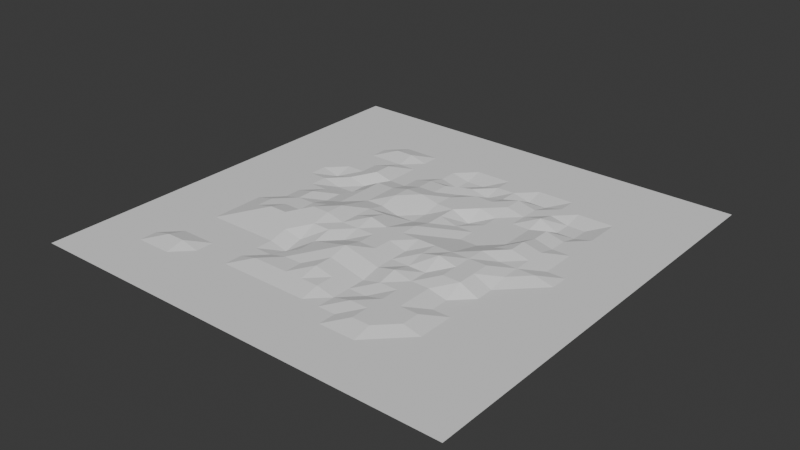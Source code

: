 # Source: fill_empt_00.blend  (saved by Blender 4.4.32; exported with 4.5.12 LTS)
import bpy
from mathutils import Matrix  # noqa: F401  (used for matrix-valued properties, if any)

bpy.ops.wm.read_factory_settings(use_empty=True)
scene = bpy.context.scene
scene.name = 'Scene'

# ---- collections
col_fill_empt_00_col = bpy.data.collections.new('fill_empt_00_col'); scene.collection.children.link(col_fill_empt_00_col)

# ---- materials (node trees are filled in below, after node groups)
mat_fill_empt_00 = bpy.data.materials.new('fill_empt_00')

# ---- material node trees

# ---- world
world_world = bpy.data.worlds.new('World'); scene.world = world_world
world_world.use_nodes = True; world_world.node_tree.nodes.clear()
_N = world_world.node_tree.nodes; _L = world_world.node_tree.links
n0 = _N.new('ShaderNodeOutputWorld'); n0.name = 'World Output'; n0.location = (300, 300)
n1 = _N.new('ShaderNodeBackground'); n1.name = 'Background'; n1.location = (10, 300)
n1.inputs[0].default_value = (0.05088, 0.05088, 0.05088, 1.0)
_L.new(n1.outputs[0], n0.inputs[0])
n0.is_active_output = True
world_world.color = (0.05088, 0.05088, 0.05088)
world_world.sun_shadow_jitter_overblur = 0.0

# ---- meshes
me_fill_empt_00_mesh = bpy.data.meshes.new('fill_empt_00_mesh')
me_fill_empt_00_mesh.from_pydata([(12.5, 16.67, 2840.0), (12.5, 12.5, 2840.0), (16.67, 16.67, 2841.0), (16.67, 12.5, 2840.0), (16.67, 16.67, 2841.0), (16.67, 12.5, 2840.0), (20.83, 16.67, 2841.0), (20.83, 12.5, 2840.0), (25.0, 16.67, 2840.0), (25.0, 12.5, 2840.0), (25.0, 16.67, 2840.0), (25.0, 12.5, 2840.0), (29.17, 16.67, 2840.0), (29.17, 12.5, 2840.0), (33.33, 16.67, 2840.0), (33.33, 12.5, 2840.0), (33.33, 16.67, 2840.0), (33.33, 12.5, 2840.0), (37.5, 16.67, 2840.0), (37.5, 12.5, 2840.0), (41.67, 16.67, 2840.0), (41.67, 12.5, 2840.0), (41.67, 16.67, 2840.0), (41.67, 12.5, 2840.0), (45.83, 16.67, 2840.0), (45.83, 12.5, 2840.0), (50.0, 16.67, 2840.0), (50.0, 12.5, 2840.0), (50.0, 16.67, 2840.0), (50.0, 12.5, 2840.0), (54.17, 16.67, 2840.0), (54.17, 12.5, 2840.0), (58.33, 16.67, 2840.0), (58.33, 12.5, 2840.0), (58.33, 16.67, 2840.0), (58.33, 12.5, 2840.0), (62.5, 16.67, 2840.0), (62.5, 12.5, 2840.0), (66.67, 16.67, 2841.0), (66.67, 12.5, 2840.0), (66.67, 16.67, 2841.0), (66.67, 12.5, 2840.0), (70.83, 16.67, 2841.0), (70.83, 12.5, 2840.0), (75.0, 16.67, 2840.0), (75.0, 12.5, 2840.0), (75.0, 16.67, 2840.0), (75.0, 12.5, 2840.0), (79.17, 16.67, 2840.0), (79.17, 12.5, 2840.0), (83.33, 16.67, 2840.0), (83.33, 12.5, 2840.0), (83.33, 16.67, 2840.0), (83.33, 12.5, 2840.0), (87.5, 16.67, 2840.0), (87.5, 12.5, 2840.0), (12.5, 20.83, 2840.0), (12.5, 16.67, 2840.0), (16.67, 20.83, 2840.0), (16.67, 16.67, 2841.0), (16.67, 20.83, 2840.0), (16.67, 16.67, 2841.0), (20.83, 20.83, 2840.0), (20.83, 16.67, 2841.0), (25.0, 20.83, 2840.0), (25.0, 16.67, 2840.0), (25.0, 20.83, 2840.0), (25.0, 16.67, 2840.0), (29.17, 20.83, 2840.0), (29.17, 16.67, 2840.0), (33.33, 20.83, 2840.0), (33.33, 16.67, 2840.0), (33.33, 20.83, 2840.0), (33.33, 16.67, 2840.0), (37.5, 20.83, 2841.0), (37.5, 16.67, 2840.0), (41.67, 20.83, 2841.0), (41.67, 16.67, 2840.0), (41.67, 20.83, 2841.0), (41.67, 16.67, 2840.0), (45.83, 20.83, 2841.0), (45.83, 16.67, 2840.0), (50.0, 20.83, 2841.0), (50.0, 16.67, 2840.0), (50.0, 20.83, 2841.0), (50.0, 16.67, 2840.0), (54.17, 20.83, 2841.0), (54.17, 16.67, 2840.0), (58.33, 20.83, 2840.0), (58.33, 16.67, 2840.0), (58.33, 20.83, 2840.0), (58.33, 16.67, 2840.0), (62.5, 20.83, 2841.0), (62.5, 16.67, 2840.0), (66.67, 20.83, 2841.0), (66.67, 16.67, 2841.0), (66.67, 20.83, 2841.0), (66.67, 16.67, 2841.0), (70.83, 20.83, 2841.0), (70.83, 16.67, 2841.0), (75.0, 20.83, 2841.0), (75.0, 16.67, 2840.0), (75.0, 20.83, 2841.0), (75.0, 16.67, 2840.0), (79.17, 20.83, 2840.0), (79.17, 16.67, 2840.0), (83.33, 20.83, 2840.0), (83.33, 16.67, 2840.0), (83.33, 20.83, 2840.0), (83.33, 16.67, 2840.0), (87.5, 20.83, 2840.0), (87.5, 16.67, 2840.0), (12.5, 25.0, 2840.0), (16.67, 25.0, 2840.0), (16.67, 25.0, 2840.0), (20.83, 25.0, 2840.0), (25.0, 25.0, 2840.0), (25.0, 25.0, 2840.0), (29.17, 25.0, 2840.0), (33.33, 25.0, 2840.0), (33.33, 25.0, 2840.0), (37.5, 25.0, 2840.0), (41.67, 25.0, 2841.0), (41.67, 25.0, 2841.0), (45.83, 25.0, 2841.0), (50.0, 25.0, 2842.0), (50.0, 25.0, 2842.0), (54.17, 25.0, 2841.0), (58.33, 25.0, 2840.0), (58.33, 25.0, 2840.0), (62.5, 25.0, 2840.0), (66.67, 25.0, 2841.0), (66.67, 25.0, 2841.0), (70.83, 25.0, 2841.0), (75.0, 25.0, 2841.0), (75.0, 25.0, 2841.0), (79.17, 25.0, 2840.0), (83.33, 25.0, 2840.0), (83.33, 25.0, 2840.0), (87.5, 25.0, 2840.0), (12.5, 29.17, 2840.0), (12.5, 25.0, 2840.0), (16.67, 29.17, 2840.0), (16.67, 25.0, 2840.0), (16.67, 29.17, 2840.0), (16.67, 25.0, 2840.0), (20.83, 29.17, 2840.0), (20.83, 25.0, 2840.0), (25.0, 29.17, 2840.0), (25.0, 25.0, 2840.0), (25.0, 29.17, 2840.0), (25.0, 25.0, 2840.0), (29.17, 29.17, 2840.0), (29.17, 25.0, 2840.0), (33.33, 29.17, 2840.0), (33.33, 25.0, 2840.0), (33.33, 29.17, 2840.0), (33.33, 25.0, 2840.0), (37.5, 29.17, 2839.0), (37.5, 25.0, 2840.0), (41.67, 29.17, 2841.0), (41.67, 25.0, 2841.0), (41.67, 29.17, 2841.0), (41.67, 25.0, 2841.0), (45.83, 29.17, 2842.0), (45.83, 25.0, 2841.0), (50.0, 29.17, 2842.0), (50.0, 25.0, 2842.0), (50.0, 29.17, 2842.0), (50.0, 25.0, 2842.0), (54.17, 29.17, 2841.0), (54.17, 25.0, 2841.0), (58.33, 29.17, 2840.0), (58.33, 25.0, 2840.0), (58.33, 29.17, 2840.0), (58.33, 25.0, 2840.0), (62.5, 29.17, 2841.0), (62.5, 25.0, 2840.0), (66.67, 29.17, 2841.0), (66.67, 25.0, 2841.0), (66.67, 29.17, 2841.0), (66.67, 25.0, 2841.0), (70.83, 29.17, 2841.0), (70.83, 25.0, 2841.0), (75.0, 29.17, 2840.0), (75.0, 25.0, 2841.0), (75.0, 29.17, 2840.0), (75.0, 25.0, 2841.0), (79.17, 29.17, 2840.0), (79.17, 25.0, 2840.0), (83.33, 29.17, 2840.0), (83.33, 25.0, 2840.0), (83.33, 29.17, 2840.0), (83.33, 25.0, 2840.0), (87.5, 29.17, 2840.0), (87.5, 25.0, 2840.0), (12.5, 33.33, 2840.0), (16.67, 33.33, 2840.0), (16.67, 33.33, 2840.0), (20.83, 33.33, 2841.0), (25.0, 33.33, 2841.0), (25.0, 33.33, 2841.0), (29.17, 33.33, 2841.0), (33.33, 33.33, 2841.0), (33.33, 33.33, 2841.0), (37.5, 33.33, 2840.0), (41.67, 33.33, 2841.0), (41.67, 33.33, 2841.0), (45.83, 33.33, 2842.0), (50.0, 33.33, 2843.0), (50.0, 33.33, 2843.0), (54.17, 33.33, 2842.0), (58.33, 33.33, 2841.0), (58.33, 33.33, 2841.0), (62.5, 33.33, 2842.0), (66.67, 33.33, 2841.0), (66.67, 33.33, 2841.0), (70.83, 33.33, 2841.0), (75.0, 33.33, 2840.0), (75.0, 33.33, 2840.0), (79.17, 33.33, 2840.0), (83.33, 33.33, 2840.0), (83.33, 33.33, 2840.0), (87.5, 33.33, 2840.0), (12.5, 37.5, 2840.0), (12.5, 33.33, 2840.0), (16.67, 37.5, 2840.0), (16.67, 33.33, 2840.0), (16.67, 37.5, 2840.0), (16.67, 33.33, 2840.0), (20.83, 37.5, 2841.0), (20.83, 33.33, 2841.0), (25.0, 37.5, 2842.0), (25.0, 33.33, 2841.0), (25.0, 37.5, 2842.0), (25.0, 33.33, 2841.0), (29.17, 37.5, 2842.0), (29.17, 33.33, 2841.0), (33.33, 37.5, 2842.0), (33.33, 33.33, 2841.0), (33.33, 37.5, 2842.0), (33.33, 33.33, 2841.0), (37.5, 37.5, 2842.0), (37.5, 33.33, 2840.0), (41.67, 37.5, 2842.0), (41.67, 33.33, 2841.0), (41.67, 37.5, 2842.0), (41.67, 33.33, 2841.0), (45.83, 37.5, 2841.0), (45.83, 33.33, 2842.0), (50.0, 37.5, 2842.0), (50.0, 33.33, 2843.0), (50.0, 37.5, 2842.0), (50.0, 33.33, 2843.0), (54.17, 37.5, 2842.0), (54.17, 33.33, 2842.0), (58.33, 37.5, 2841.0), (58.33, 33.33, 2841.0), (58.33, 37.5, 2841.0), (58.33, 33.33, 2841.0), (62.5, 37.5, 2841.0), (62.5, 33.33, 2842.0), (66.67, 37.5, 2841.0), (66.67, 33.33, 2841.0), (66.67, 37.5, 2841.0), (66.67, 33.33, 2841.0), (70.83, 37.5, 2842.0), (70.83, 33.33, 2841.0), (75.0, 37.5, 2842.0), (75.0, 33.33, 2840.0), (75.0, 37.5, 2842.0), (75.0, 33.33, 2840.0), (79.17, 37.5, 2840.0), (79.17, 33.33, 2840.0), (83.33, 37.5, 2840.0), (83.33, 33.33, 2840.0), (83.33, 37.5, 2840.0), (83.33, 33.33, 2840.0), (87.5, 37.5, 2840.0), (87.5, 33.33, 2840.0), (12.5, 41.67, 2840.0), (16.67, 41.67, 2840.0), (16.67, 41.67, 2840.0), (20.83, 41.67, 2841.0), (25.0, 41.67, 2841.0), (25.0, 41.67, 2841.0), (29.17, 41.67, 2841.0), (33.33, 41.67, 2843.0), (33.33, 41.67, 2843.0), (37.5, 41.67, 2843.0), (41.67, 41.67, 2842.0), (41.67, 41.67, 2842.0), (45.83, 41.67, 2842.0), (50.0, 41.67, 2842.0), (50.0, 41.67, 2842.0), (54.17, 41.67, 2842.0), (58.33, 41.67, 2841.0), (58.33, 41.67, 2841.0), (62.5, 41.67, 2842.0), (66.67, 41.67, 2843.0), (66.67, 41.67, 2843.0), (70.83, 41.67, 2842.0), (75.0, 41.67, 2842.0), (75.0, 41.67, 2842.0), (79.17, 41.67, 2840.0), (83.33, 41.67, 2840.0), (83.33, 41.67, 2840.0), (87.5, 41.67, 2840.0), (12.5, 45.83, 2840.0), (12.5, 41.67, 2840.0), (16.67, 45.83, 2840.0), (16.67, 41.67, 2840.0), (16.67, 45.83, 2840.0), (16.67, 41.67, 2840.0), (20.83, 45.83, 2840.0), (20.83, 41.67, 2841.0), (25.0, 45.83, 2841.0), (25.0, 41.67, 2841.0), (25.0, 45.83, 2841.0), (25.0, 41.67, 2841.0), (29.17, 45.83, 2841.0), (29.17, 41.67, 2841.0), (33.33, 45.83, 2842.0), (33.33, 41.67, 2843.0), (33.33, 45.83, 2842.0), (33.33, 41.67, 2843.0), (37.5, 45.83, 2843.0), (37.5, 41.67, 2843.0), (41.67, 45.83, 2842.0), (41.67, 41.67, 2842.0), (41.67, 45.83, 2842.0), (41.67, 41.67, 2842.0), (45.83, 45.83, 2843.0), (45.83, 41.67, 2842.0), (50.0, 45.83, 2842.0), (50.0, 41.67, 2842.0), (50.0, 45.83, 2842.0), (50.0, 41.67, 2842.0), (54.17, 45.83, 2842.0), (54.17, 41.67, 2842.0), (58.33, 45.83, 2842.0), (58.33, 41.67, 2841.0), (58.33, 45.83, 2842.0), (58.33, 41.67, 2841.0), (62.5, 45.83, 2842.0), (62.5, 41.67, 2842.0), (66.67, 45.83, 2842.0), (66.67, 41.67, 2843.0), (66.67, 45.83, 2842.0), (66.67, 41.67, 2843.0), (70.83, 45.83, 2842.0), (70.83, 41.67, 2842.0), (75.0, 45.83, 2842.0), (75.0, 41.67, 2842.0), (75.0, 45.83, 2842.0), (75.0, 41.67, 2842.0), (79.17, 45.83, 2841.0), (79.17, 41.67, 2840.0), (83.33, 45.83, 2840.0), (83.33, 41.67, 2840.0), (83.33, 45.83, 2840.0), (83.33, 41.67, 2840.0), (87.5, 45.83, 2840.0), (87.5, 41.67, 2840.0), (12.5, 50.0, 2840.0), (16.67, 50.0, 2840.0), (16.67, 50.0, 2840.0), (20.83, 50.0, 2840.0), (25.0, 50.0, 2841.0), (25.0, 50.0, 2841.0), (29.17, 50.0, 2840.0), (33.33, 50.0, 2841.0), (33.33, 50.0, 2841.0), (37.5, 50.0, 2842.0), (41.67, 50.0, 2842.0), (41.67, 50.0, 2842.0), (45.83, 50.0, 2842.0), (50.0, 50.0, 2841.0), (50.0, 50.0, 2841.0), (54.17, 50.0, 2842.0), (58.33, 50.0, 2841.0), (58.33, 50.0, 2841.0), (62.5, 50.0, 2841.0), (66.67, 50.0, 2841.0), (66.67, 50.0, 2841.0), (70.83, 50.0, 2842.0), (75.0, 50.0, 2841.0), (75.0, 50.0, 2841.0), (79.17, 50.0, 2841.0), (83.33, 50.0, 2841.0), (83.33, 50.0, 2841.0), (87.5, 50.0, 2840.0), (12.5, 54.17, 2840.0), (12.5, 50.0, 2840.0), (16.67, 54.17, 2840.0), (16.67, 50.0, 2840.0), (16.67, 54.17, 2840.0), (16.67, 50.0, 2840.0), (20.83, 54.17, 2840.0), (20.83, 50.0, 2840.0), (25.0, 54.17, 2840.0), (25.0, 50.0, 2841.0), (25.0, 54.17, 2840.0), (25.0, 50.0, 2841.0), (29.17, 54.17, 2840.0), (29.17, 50.0, 2840.0), (33.33, 54.17, 2841.0), (33.33, 50.0, 2841.0), (33.33, 54.17, 2841.0), (33.33, 50.0, 2841.0), (37.5, 54.17, 2841.0), (37.5, 50.0, 2842.0), (41.67, 54.17, 2841.0), (41.67, 50.0, 2842.0), (41.67, 54.17, 2841.0), (41.67, 50.0, 2842.0), (45.83, 54.17, 2840.0), (45.83, 50.0, 2842.0), (50.0, 54.17, 2840.0), (50.0, 50.0, 2841.0), (50.0, 54.17, 2840.0), (50.0, 50.0, 2841.0), (54.17, 54.17, 2841.0), (54.17, 50.0, 2842.0), (58.33, 54.17, 2841.0), (58.33, 50.0, 2841.0), (58.33, 54.17, 2841.0), (58.33, 50.0, 2841.0), (62.5, 54.17, 2840.0), (62.5, 50.0, 2841.0), (66.67, 54.17, 2840.0), (66.67, 50.0, 2841.0), (66.67, 54.17, 2840.0), (66.67, 50.0, 2841.0), (70.83, 54.17, 2841.0), (70.83, 50.0, 2842.0), (75.0, 54.17, 2842.0), (75.0, 50.0, 2841.0), (75.0, 54.17, 2842.0), (75.0, 50.0, 2841.0), (79.17, 54.17, 2841.0), (79.17, 50.0, 2841.0), (83.33, 54.17, 2840.0), (83.33, 50.0, 2841.0), (83.33, 54.17, 2840.0), (83.33, 50.0, 2841.0), (87.5, 54.17, 2840.0), (87.5, 50.0, 2840.0), (12.5, 58.33, 2840.0), (16.67, 58.33, 2840.0), (16.67, 58.33, 2840.0), (20.83, 58.33, 2840.0), (25.0, 58.33, 2839.0), (25.0, 58.33, 2839.0), (29.17, 58.33, 2839.0), (33.33, 58.33, 2841.0), (33.33, 58.33, 2841.0), (37.5, 58.33, 2841.0), (41.67, 58.33, 2842.0), (41.67, 58.33, 2842.0), (45.83, 58.33, 2841.0), (50.0, 58.33, 2840.0), (50.0, 58.33, 2840.0), (54.17, 58.33, 2841.0), (58.33, 58.33, 2840.0), (58.33, 58.33, 2840.0), (62.5, 58.33, 2840.0), (66.67, 58.33, 2840.0), (66.67, 58.33, 2840.0), (70.83, 58.33, 2840.0), (75.0, 58.33, 2842.0), (75.0, 58.33, 2842.0), (79.17, 58.33, 2841.0), (83.33, 58.33, 2840.0), (83.33, 58.33, 2840.0), (87.5, 58.33, 2840.0), (12.5, 62.5, 2840.0), (12.5, 58.33, 2840.0), (16.67, 62.5, 2840.0), (16.67, 58.33, 2840.0), (16.67, 62.5, 2840.0), (16.67, 58.33, 2840.0), (20.83, 62.5, 2839.0), (20.83, 58.33, 2840.0), (25.0, 62.5, 2840.0), (25.0, 58.33, 2839.0), (25.0, 62.5, 2840.0), (25.0, 58.33, 2839.0), (29.17, 62.5, 2839.0), (29.17, 58.33, 2839.0), (33.33, 62.5, 2841.0), (33.33, 58.33, 2841.0), (33.33, 62.5, 2841.0), (33.33, 58.33, 2841.0), (37.5, 62.5, 2841.0), (37.5, 58.33, 2841.0), (41.67, 62.5, 2842.0), (41.67, 58.33, 2842.0), (41.67, 62.5, 2842.0), (41.67, 58.33, 2842.0), (45.83, 62.5, 2842.0), (45.83, 58.33, 2841.0), (50.0, 62.5, 2841.0), (50.0, 58.33, 2840.0), (50.0, 62.5, 2841.0), (50.0, 58.33, 2840.0), (54.17, 62.5, 2841.0), (54.17, 58.33, 2841.0), (58.33, 62.5, 2839.0), (58.33, 58.33, 2840.0), (58.33, 62.5, 2839.0), (58.33, 58.33, 2840.0), (62.5, 62.5, 2840.0), (62.5, 58.33, 2840.0), (66.67, 62.5, 2840.0), (66.67, 58.33, 2840.0), (66.67, 62.5, 2840.0), (66.67, 58.33, 2840.0), (70.83, 62.5, 2840.0), (70.83, 58.33, 2840.0), (75.0, 62.5, 2841.0), (75.0, 58.33, 2842.0), (75.0, 62.5, 2841.0), (75.0, 58.33, 2842.0), (79.17, 62.5, 2840.0), (79.17, 58.33, 2841.0), (83.33, 62.5, 2840.0), (83.33, 58.33, 2840.0), (83.33, 62.5, 2840.0), (83.33, 58.33, 2840.0), (87.5, 62.5, 2840.0), (87.5, 58.33, 2840.0), (12.5, 66.67, 2840.0), (16.67, 66.67, 2840.0), (16.67, 66.67, 2840.0), (20.83, 66.67, 2840.0), (25.0, 66.67, 2840.0), (25.0, 66.67, 2840.0), (29.17, 66.67, 2841.0), (33.33, 66.67, 2840.0), (33.33, 66.67, 2840.0), (37.5, 66.67, 2840.0), (41.67, 66.67, 2841.0), (41.67, 66.67, 2841.0), (45.83, 66.67, 2841.0), (50.0, 66.67, 2841.0), (50.0, 66.67, 2841.0), (54.17, 66.67, 2841.0), (58.33, 66.67, 2841.0), (58.33, 66.67, 2841.0), (62.5, 66.67, 2840.0), (66.67, 66.67, 2840.0), (66.67, 66.67, 2840.0), (70.83, 66.67, 2840.0), (75.0, 66.67, 2841.0), (75.0, 66.67, 2841.0), (79.17, 66.67, 2840.0), (83.33, 66.67, 2840.0), (83.33, 66.67, 2840.0), (87.5, 66.67, 2840.0), (12.5, 70.83, 2840.0), (12.5, 66.67, 2840.0), (16.67, 70.83, 2840.0), (16.67, 66.67, 2840.0), (16.67, 70.83, 2840.0), (16.67, 66.67, 2840.0), (20.83, 70.83, 2840.0), (20.83, 66.67, 2840.0), (25.0, 70.83, 2840.0), (25.0, 66.67, 2840.0), (25.0, 70.83, 2840.0), (25.0, 66.67, 2840.0), (29.17, 70.83, 2841.0), (29.17, 66.67, 2841.0), (33.33, 70.83, 2840.0), (33.33, 66.67, 2840.0), (33.33, 70.83, 2840.0), (33.33, 66.67, 2840.0), (37.5, 70.83, 2840.0), (37.5, 66.67, 2840.0), (41.67, 70.83, 2841.0), (41.67, 66.67, 2841.0), (41.67, 70.83, 2841.0), (41.67, 66.67, 2841.0), (45.83, 70.83, 2841.0), (45.83, 66.67, 2841.0), (50.0, 70.83, 2840.0), (50.0, 66.67, 2841.0), (50.0, 70.83, 2840.0), (50.0, 66.67, 2841.0), (54.17, 70.83, 2841.0), (54.17, 66.67, 2841.0), (58.33, 70.83, 2841.0), (58.33, 66.67, 2841.0), (58.33, 70.83, 2841.0), (58.33, 66.67, 2841.0), (62.5, 70.83, 2841.0), (62.5, 66.67, 2840.0), (66.67, 70.83, 2840.0), (66.67, 66.67, 2840.0), (66.67, 70.83, 2840.0), (66.67, 66.67, 2840.0), (70.83, 70.83, 2841.0), (70.83, 66.67, 2840.0), (75.0, 70.83, 2839.0), (75.0, 66.67, 2841.0), (75.0, 70.83, 2839.0), (75.0, 66.67, 2841.0), (79.17, 70.83, 2839.0), (79.17, 66.67, 2840.0), (83.33, 70.83, 2840.0), (83.33, 66.67, 2840.0), (83.33, 70.83, 2840.0), (83.33, 66.67, 2840.0), (87.5, 70.83, 2840.0), (87.5, 66.67, 2840.0), (12.5, 75.0, 2840.0), (16.67, 75.0, 2840.0), (16.67, 75.0, 2840.0), (20.83, 75.0, 2840.0), (25.0, 75.0, 2840.0), (25.0, 75.0, 2840.0), (29.17, 75.0, 2840.0), (33.33, 75.0, 2840.0), (33.33, 75.0, 2840.0), (37.5, 75.0, 2840.0), (41.67, 75.0, 2840.0), (41.67, 75.0, 2840.0), (45.83, 75.0, 2839.0), (50.0, 75.0, 2840.0), (50.0, 75.0, 2840.0), (54.17, 75.0, 2839.0), (58.33, 75.0, 2840.0), (58.33, 75.0, 2840.0), (62.5, 75.0, 2841.0), (66.67, 75.0, 2840.0), (66.67, 75.0, 2840.0), (70.83, 75.0, 2840.0), (75.0, 75.0, 2839.0), (75.0, 75.0, 2839.0), (79.17, 75.0, 2839.0), (83.33, 75.0, 2840.0), (83.33, 75.0, 2840.0), (87.5, 75.0, 2840.0), (12.5, 79.17, 2840.0), (12.5, 75.0, 2840.0), (16.67, 79.17, 2840.0), (16.67, 75.0, 2840.0), (16.67, 79.17, 2840.0), (16.67, 75.0, 2840.0), (20.83, 79.17, 2840.0), (20.83, 75.0, 2840.0), (25.0, 79.17, 2841.0), (25.0, 75.0, 2840.0), (25.0, 79.17, 2841.0), (25.0, 75.0, 2840.0), (29.17, 79.17, 2841.0), (29.17, 75.0, 2840.0), (33.33, 79.17, 2840.0), (33.33, 75.0, 2840.0), (33.33, 79.17, 2840.0), (33.33, 75.0, 2840.0), (37.5, 79.17, 2840.0), (37.5, 75.0, 2840.0), (41.67, 79.17, 2840.0), (41.67, 75.0, 2840.0), (41.67, 79.17, 2840.0), (41.67, 75.0, 2840.0), (45.83, 79.17, 2839.0), (45.83, 75.0, 2839.0), (50.0, 79.17, 2839.0), (50.0, 75.0, 2840.0), (50.0, 79.17, 2839.0), (50.0, 75.0, 2840.0), (54.17, 79.17, 2840.0), (54.17, 75.0, 2839.0), (58.33, 79.17, 2840.0), (58.33, 75.0, 2840.0), (58.33, 79.17, 2840.0), (58.33, 75.0, 2840.0), (62.5, 79.17, 2839.0), (62.5, 75.0, 2841.0), (66.67, 79.17, 2839.0), (66.67, 75.0, 2840.0), (66.67, 79.17, 2839.0), (66.67, 75.0, 2840.0), (70.83, 79.17, 2840.0), (70.83, 75.0, 2840.0), (75.0, 79.17, 2840.0), (75.0, 75.0, 2839.0), (75.0, 79.17, 2840.0), (75.0, 75.0, 2839.0), (79.17, 79.17, 2840.0), (79.17, 75.0, 2839.0), (83.33, 79.17, 2840.0), (83.33, 75.0, 2840.0), (83.33, 79.17, 2840.0), (83.33, 75.0, 2840.0), (87.5, 79.17, 2840.0), (87.5, 75.0, 2840.0), (12.5, 83.33, 2840.0), (16.67, 83.33, 2840.0), (16.67, 83.33, 2840.0), (20.83, 83.33, 2840.0), (25.0, 83.33, 2840.0), (25.0, 83.33, 2840.0), (29.17, 83.33, 2840.0), (33.33, 83.33, 2840.0), (33.33, 83.33, 2840.0), (37.5, 83.33, 2840.0), (41.67, 83.33, 2840.0), (41.67, 83.33, 2840.0), (45.83, 83.33, 2840.0), (50.0, 83.33, 2840.0), (50.0, 83.33, 2840.0), (54.17, 83.33, 2840.0), (58.33, 83.33, 2840.0), (58.33, 83.33, 2840.0), (62.5, 83.33, 2840.0), (66.67, 83.33, 2840.0), (66.67, 83.33, 2840.0), (70.83, 83.33, 2840.0), (75.0, 83.33, 2840.0), (75.0, 83.33, 2840.0), (79.17, 83.33, 2840.0), (83.33, 83.33, 2840.0), (83.33, 83.33, 2840.0), (87.5, 83.33, 2840.0), (12.5, 87.5, 2840.0), (12.5, 83.33, 2840.0), (16.67, 87.5, 2840.0), (16.67, 83.33, 2840.0), (16.67, 87.5, 2840.0), (16.67, 83.33, 2840.0), (20.83, 87.5, 2840.0), (20.83, 83.33, 2840.0), (25.0, 87.5, 2840.0), (25.0, 83.33, 2840.0), (25.0, 87.5, 2840.0), (25.0, 83.33, 2840.0), (29.17, 87.5, 2840.0), (29.17, 83.33, 2840.0), (33.33, 87.5, 2840.0), (33.33, 83.33, 2840.0), (33.33, 87.5, 2840.0), (33.33, 83.33, 2840.0), (37.5, 87.5, 2840.0), (37.5, 83.33, 2840.0), (41.67, 87.5, 2840.0), (41.67, 83.33, 2840.0), (41.67, 87.5, 2840.0), (41.67, 83.33, 2840.0), (45.83, 87.5, 2840.0), (45.83, 83.33, 2840.0), (50.0, 87.5, 2840.0), (50.0, 83.33, 2840.0), (50.0, 87.5, 2840.0), (50.0, 83.33, 2840.0), (54.17, 87.5, 2840.0), (54.17, 83.33, 2840.0), (58.33, 87.5, 2840.0), (58.33, 83.33, 2840.0), (58.33, 87.5, 2840.0), (58.33, 83.33, 2840.0), (62.5, 87.5, 2840.0), (62.5, 83.33, 2840.0), (66.67, 87.5, 2840.0), (66.67, 83.33, 2840.0), (66.67, 87.5, 2840.0), (66.67, 83.33, 2840.0), (70.83, 87.5, 2840.0), (70.83, 83.33, 2840.0), (75.0, 87.5, 2840.0), (75.0, 83.33, 2840.0), (75.0, 87.5, 2840.0), (75.0, 83.33, 2840.0), (79.17, 87.5, 2840.0), (79.17, 83.33, 2840.0), (83.33, 87.5, 2840.0), (83.33, 83.33, 2840.0), (83.33, 87.5, 2840.0), (83.33, 83.33, 2840.0), (87.5, 87.5, 2840.0), (87.5, 83.33, 2840.0), (0.0, 8.333, 2840.0), (0.0, 0.0, 2840.0), (8.333, 8.333, 2840.0), (8.333, 0.0, 2840.0), (8.333, 8.333, 2840.0), (8.333, 0.0, 2840.0), (16.67, 8.333, 2840.0), (16.67, 0.0, 2840.0), (16.67, 8.333, 2840.0), (16.67, 0.0, 2840.0), (25.0, 8.333, 2840.0), (25.0, 0.0, 2840.0), (25.0, 8.333, 2840.0), (25.0, 0.0, 2840.0), (33.33, 8.333, 2840.0), (33.33, 0.0, 2840.0), (33.33, 8.333, 2840.0), (33.33, 0.0, 2840.0), (41.67, 8.333, 2840.0), (41.67, 0.0, 2840.0), (41.67, 8.333, 2840.0), (41.67, 0.0, 2840.0), (50.0, 8.333, 2840.0), (50.0, 0.0, 2840.0), (50.0, 8.333, 2840.0), (50.0, 0.0, 2840.0), (58.33, 8.333, 2840.0), (58.33, 0.0, 2840.0), (58.33, 8.333, 2840.0), (58.33, 0.0, 2840.0), (66.67, 8.333, 2840.0), (66.67, 0.0, 2840.0), (66.67, 8.333, 2840.0), (66.67, 0.0, 2840.0), (75.0, 8.333, 2840.0), (75.0, 0.0, 2840.0), (75.0, 8.333, 2840.0), (75.0, 0.0, 2840.0), (83.33, 8.333, 2840.0), (83.33, 0.0, 2840.0), (83.33, 8.333, 2840.0), (83.33, 0.0, 2840.0), (91.67, 8.333, 2840.0), (91.67, 0.0, 2840.0), (91.67, 8.333, 2840.0), (91.67, 0.0, 2840.0), (100.0, 8.333, 2840.0), (100.0, 0.0, 2840.0), (0.0, 16.67, 2840.0), (0.0, 8.333, 2840.0), (8.333, 16.67, 2840.0), (8.333, 8.333, 2840.0), (91.67, 16.67, 2840.0), (91.67, 8.333, 2840.0), (100.0, 16.67, 2840.0), (100.0, 8.333, 2840.0), (0.0, 25.0, 2840.0), (0.0, 16.67, 2840.0), (8.333, 25.0, 2840.0), (8.333, 16.67, 2840.0), (91.67, 25.0, 2840.0), (91.67, 16.67, 2840.0), (100.0, 25.0, 2840.0), (100.0, 16.67, 2840.0), (0.0, 33.33, 2840.0), (0.0, 25.0, 2840.0), (8.333, 33.33, 2840.0), (8.333, 25.0, 2840.0), (91.67, 33.33, 2840.0), (91.67, 25.0, 2840.0), (100.0, 33.33, 2840.0), (100.0, 25.0, 2840.0), (0.0, 41.67, 2840.0), (0.0, 33.33, 2840.0), (8.333, 41.67, 2840.0), (8.333, 33.33, 2840.0), (91.67, 41.67, 2840.0), (91.67, 33.33, 2840.0), (100.0, 41.67, 2840.0), (100.0, 33.33, 2840.0), (0.0, 50.0, 2840.0), (0.0, 41.67, 2840.0), (8.333, 50.0, 2840.0), (8.333, 41.67, 2840.0), (91.67, 50.0, 2840.0), (91.67, 41.67, 2840.0), (100.0, 50.0, 2840.0), (100.0, 41.67, 2840.0), (0.0, 58.33, 2840.0), (0.0, 50.0, 2840.0), (8.333, 58.33, 2840.0), (8.333, 50.0, 2840.0), (91.67, 58.33, 2840.0), (91.67, 50.0, 2840.0), (100.0, 58.33, 2840.0), (100.0, 50.0, 2840.0), (0.0, 66.67, 2840.0), (0.0, 58.33, 2840.0), (8.333, 66.67, 2840.0), (8.333, 58.33, 2840.0), (91.67, 66.67, 2840.0), (91.67, 58.33, 2840.0), (100.0, 66.67, 2840.0), (100.0, 58.33, 2840.0), (0.0, 75.0, 2840.0), (0.0, 66.67, 2840.0), (8.333, 75.0, 2840.0), (8.333, 66.67, 2840.0), (91.67, 75.0, 2840.0), (91.67, 66.67, 2840.0), (100.0, 75.0, 2840.0), (100.0, 66.67, 2840.0), (0.0, 83.33, 2840.0), (0.0, 75.0, 2840.0), (8.333, 83.33, 2840.0), (8.333, 75.0, 2840.0), (91.67, 83.33, 2840.0), (91.67, 75.0, 2840.0), (100.0, 83.33, 2840.0), (100.0, 75.0, 2840.0), (0.0, 91.67, 2840.0), (0.0, 83.33, 2840.0), (8.333, 91.67, 2840.0), (8.333, 83.33, 2840.0), (91.67, 91.67, 2840.0), (91.67, 83.33, 2840.0), (100.0, 91.67, 2840.0), (100.0, 83.33, 2840.0), (0.0, 100.0, 2840.0), (0.0, 91.67, 2840.0), (8.333, 100.0, 2840.0), (8.333, 91.67, 2840.0), (8.333, 100.0, 2840.0), (8.333, 91.67, 2840.0), (16.67, 100.0, 2840.0), (16.67, 91.67, 2840.0), (16.67, 100.0, 2840.0), (16.67, 91.67, 2840.0), (25.0, 100.0, 2840.0), (25.0, 91.67, 2840.0), (25.0, 100.0, 2840.0), (25.0, 91.67, 2840.0), (33.33, 100.0, 2840.0), (33.33, 91.67, 2840.0), (33.33, 100.0, 2840.0), (33.33, 91.67, 2840.0), (41.67, 100.0, 2840.0), (41.67, 91.67, 2840.0), (41.67, 100.0, 2840.0), (41.67, 91.67, 2840.0), (50.0, 100.0, 2840.0), (50.0, 91.67, 2840.0), (50.0, 100.0, 2840.0), (50.0, 91.67, 2840.0), (58.33, 100.0, 2840.0), (58.33, 91.67, 2840.0), (58.33, 100.0, 2840.0), (58.33, 91.67, 2840.0), (66.67, 100.0, 2840.0), (66.67, 91.67, 2840.0), (66.67, 100.0, 2840.0), (66.67, 91.67, 2840.0), (75.0, 100.0, 2840.0), (75.0, 91.67, 2840.0), (75.0, 100.0, 2840.0), (75.0, 91.67, 2840.0), (83.33, 100.0, 2840.0), (83.33, 91.67, 2840.0), (83.33, 100.0, 2840.0), (83.33, 91.67, 2840.0), (91.67, 100.0, 2840.0), (91.67, 91.67, 2840.0), (91.67, 100.0, 2840.0), (91.67, 91.67, 2840.0), (100.0, 100.0, 2840.0), (100.0, 91.67, 2840.0), (16.67, 91.67, 2840.0), (8.333, 91.67, 2840.0), (16.67, 91.67, 2840.0), (25.0, 91.67, 2840.0), (25.0, 91.67, 2840.0), (33.33, 91.67, 2840.0), (33.33, 91.67, 2840.0), (41.67, 91.67, 2840.0), (41.67, 91.67, 2840.0), (50.0, 91.67, 2840.0), (50.0, 91.67, 2840.0), (58.33, 91.67, 2840.0), (58.33, 91.67, 2840.0), (66.67, 91.67, 2840.0), (66.67, 91.67, 2840.0), (75.0, 91.67, 2840.0), (75.0, 91.67, 2840.0), (83.33, 91.67, 2840.0), (83.33, 91.67, 2840.0), (91.67, 91.67, 2840.0), (91.67, 83.33, 2840.0), (91.67, 83.33, 2840.0), (91.67, 75.0, 2840.0), (91.67, 75.0, 2840.0), (91.67, 66.67, 2840.0), (91.67, 66.67, 2840.0), (91.67, 58.33, 2840.0), (91.67, 58.33, 2840.0), (91.67, 50.0, 2840.0), (91.67, 50.0, 2840.0), (91.67, 41.67, 2840.0), (91.67, 41.67, 2840.0), (91.67, 33.33, 2840.0), (91.67, 33.33, 2840.0), (91.67, 25.0, 2840.0), (91.67, 25.0, 2840.0), (91.67, 16.67, 2840.0), (91.67, 16.67, 2840.0), (91.67, 8.333, 2840.0), (83.33, 8.333, 2840.0), (75.0, 8.333, 2840.0), (83.33, 8.333, 2840.0), (75.0, 8.333, 2840.0), (66.67, 8.333, 2840.0), (66.67, 8.333, 2840.0), (58.33, 8.333, 2840.0), (58.33, 8.333, 2840.0), (50.0, 8.333, 2840.0), (50.0, 8.333, 2840.0), (41.67, 8.333, 2840.0), (41.67, 8.333, 2840.0), (33.33, 8.333, 2840.0), (33.33, 8.333, 2840.0), (25.0, 8.333, 2840.0), (25.0, 8.333, 2840.0), (16.67, 8.333, 2840.0), (16.67, 8.333, 2840.0), (8.333, 8.333, 2840.0), (8.333, 16.67, 2840.0), (8.333, 16.67, 2840.0), (8.333, 25.0, 2840.0), (8.333, 25.0, 2840.0), (8.333, 33.33, 2840.0), (8.333, 33.33, 2840.0), (8.333, 41.67, 2840.0), (8.333, 41.67, 2840.0), (8.333, 50.0, 2840.0), (8.333, 50.0, 2840.0), (8.333, 58.33, 2840.0), (8.333, 58.33, 2840.0), (8.333, 66.67, 2840.0), (8.333, 66.67, 2840.0), (8.333, 75.0, 2840.0), (8.333, 75.0, 2840.0), (8.333, 83.33, 2840.0), (8.333, 83.33, 2840.0)], [], [(787, 786, 785), (784, 785, 786), (791, 790, 789), (788, 789, 790), (795, 794, 793), (792, 793, 794), (835, 834, 833), (832, 833, 834), (1016, 3, 1), (0, 1, 2), (1018, 1, 0), (3, 2, 1), (1017, 1, 1018), (1, 1017, 1016), (7, 5, 1015), (7, 1015, 1014), (6, 7, 8), (4, 5, 6), (1014, 9, 7), (7, 6, 5), (9, 8, 7), (843, 842, 841), (840, 841, 842), (59, 58, 57), (57, 56, 1019), (56, 1020, 1019), (56, 112, 1020), (112, 56, 113), (58, 113, 56), (56, 57, 58), (60, 61, 62), (63, 62, 61), (64, 116, 62), (65, 64, 63), (62, 63, 64), (115, 62, 116), (114, 60, 115), (62, 115, 60), (799, 798, 797), (796, 797, 798), (803, 802, 801), (800, 801, 802), (807, 806, 805), (804, 805, 806), (15, 14, 13), (1012, 13, 1013), (15, 13, 1012), (13, 11, 1013), (12, 13, 14), (13, 12, 11), (10, 11, 12), (16, 17, 18), (19, 1011, 1010), (1010, 21, 19), (19, 17, 1011), (19, 18, 17), (18, 19, 20), (21, 20, 19), (25, 23, 1009), (25, 1009, 1008), (27, 25, 1008), (24, 25, 26), (25, 24, 23), (22, 23, 24), (27, 26, 25), (70, 119, 68), (118, 68, 119), (68, 118, 66), (117, 66, 118), (68, 69, 70), (71, 70, 69), (66, 67, 68), (69, 68, 67), (120, 72, 121), (121, 74, 122), (77, 76, 75), (75, 74, 73), (74, 75, 76), (76, 122, 74), (74, 121, 72), (72, 73, 74), (82, 125, 80), (124, 80, 125), (80, 81, 82), (81, 80, 79), (83, 82, 81), (78, 79, 80), (123, 78, 124), (80, 124, 78), (851, 850, 849), (848, 849, 850), (1022, 140, 196), (141, 140, 1021), (1021, 140, 1022), (196, 140, 197), (142, 197, 140), (140, 141, 142), (143, 142, 141), (146, 199, 144), (199, 146, 200), (148, 200, 146), (198, 144, 199), (149, 148, 147), (147, 146, 145), (146, 147, 148), (144, 145, 146), (859, 858, 857), (856, 857, 858), (225, 224, 1023), (224, 280, 1024), (224, 1024, 1023), (280, 224, 281), (224, 225, 226), (227, 226, 225), (226, 281, 224), (232, 284, 230), (230, 231, 232), (233, 232, 231), (282, 228, 283), (228, 229, 230), (230, 283, 228), (231, 230, 229), (283, 230, 284), (867, 866, 865), (864, 865, 866), (1025, 309, 308), (364, 308, 365), (308, 309, 310), (311, 310, 309), (308, 1026, 1025), (308, 364, 1026), (310, 365, 308), (367, 314, 368), (314, 315, 316), (315, 314, 313), (316, 368, 314), (317, 316, 315), (314, 367, 312), (366, 312, 367), (312, 313, 314), (154, 203, 152), (202, 152, 203), (152, 202, 150), (152, 153, 154), (201, 150, 202), (155, 154, 153), (150, 151, 152), (153, 152, 151), (158, 159, 160), (160, 206, 158), (205, 158, 206), (159, 158, 157), (204, 156, 205), (158, 205, 156), (161, 160, 159), (156, 157, 158), (167, 166, 165), (166, 209, 164), (207, 162, 208), (208, 164, 209), (165, 164, 163), (162, 163, 164), (164, 208, 162), (164, 165, 166), (286, 236, 287), (285, 234, 286), (234, 235, 236), (239, 238, 237), (237, 236, 235), (236, 237, 238), (238, 287, 236), (236, 286, 234), (243, 242, 241), (242, 243, 244), (240, 241, 242), (245, 244, 243), (242, 289, 240), (289, 242, 290), (288, 240, 289), (244, 290, 242), (251, 250, 249), (292, 248, 293), (248, 292, 246), (249, 248, 247), (246, 247, 248), (248, 249, 250), (291, 246, 292), (250, 293, 248), (322, 371, 320), (323, 322, 321), (320, 321, 322), (321, 320, 319), (369, 318, 370), (370, 320, 371), (320, 370, 318), (318, 319, 320), (372, 324, 373), (326, 373, 324), (373, 326, 374), (324, 325, 326), (328, 374, 326), (326, 327, 328), (329, 328, 327), (327, 326, 325), (332, 376, 330), (334, 377, 332), (376, 332, 377), (330, 331, 332), (332, 333, 334), (333, 332, 331), (335, 334, 333), (375, 330, 376), (811, 810, 809), (808, 809, 810), (815, 814, 813), (812, 813, 814), (819, 818, 817), (816, 817, 818), (29, 1007, 31), (31, 30, 29), (28, 29, 30), (1007, 1006, 31), (1006, 33, 31), (30, 31, 32), (33, 32, 31), (1004, 39, 37), (36, 37, 38), (34, 35, 36), (39, 38, 37), (37, 36, 35), (37, 35, 1005), (37, 1005, 1004), (43, 41, 1003), (1002, 45, 43), (42, 43, 44), (43, 42, 41), (43, 1003, 1002), (40, 41, 42), (45, 44, 43), (126, 84, 127), (127, 86, 128), (84, 85, 86), (86, 127, 84), (86, 87, 88), (87, 86, 85), (88, 128, 86), (89, 88, 87), (130, 92, 131), (95, 94, 93), (92, 93, 94), (94, 131, 92), (92, 130, 90), (90, 91, 92), (93, 92, 91), (129, 90, 130), (96, 97, 98), (98, 99, 100), (132, 96, 133), (99, 98, 97), (100, 134, 98), (98, 133, 96), (133, 98, 134), (101, 100, 99), (823, 822, 821), (820, 821, 822), (827, 826, 825), (824, 825, 826), (831, 830, 829), (828, 829, 830), (51, 49, 1001), (49, 47, 1000), (49, 48, 47), (49, 1000, 1001), (48, 49, 50), (51, 50, 49), (46, 47, 48), (53, 999, 55), (55, 54, 53), (52, 53, 54), (54, 55, 997), (55, 999, 998), (55, 998, 997), (839, 838, 837), (836, 837, 838), (136, 104, 137), (104, 136, 102), (102, 103, 104), (135, 102, 136), (107, 106, 105), (106, 137, 104), (105, 104, 103), (104, 105, 106), (111, 110, 109), (108, 109, 110), (995, 139, 110), (110, 139, 108), (138, 108, 139), (110, 111, 996), (110, 996, 995), (847, 846, 845), (844, 845, 846), (173, 172, 171), (210, 168, 211), (170, 211, 168), (171, 170, 169), (168, 169, 170), (211, 170, 212), (172, 212, 170), (170, 171, 172), (179, 178, 177), (213, 174, 214), (176, 214, 174), (214, 176, 215), (176, 177, 178), (174, 175, 176), (177, 176, 175), (178, 215, 176), (217, 182, 218), (182, 183, 184), (184, 218, 182), (183, 182, 181), (182, 217, 180), (185, 184, 183), (180, 181, 182), (216, 180, 217), (255, 254, 253), (252, 253, 254), (256, 296, 254), (257, 256, 255), (254, 255, 256), (295, 254, 296), (294, 252, 295), (254, 295, 252), (262, 299, 260), (298, 260, 299), (261, 260, 259), (297, 258, 298), (260, 298, 258), (258, 259, 260), (260, 261, 262), (263, 262, 261), (269, 268, 267), (300, 264, 301), (266, 301, 264), (301, 266, 302), (267, 266, 265), (266, 267, 268), (264, 265, 266), (268, 302, 266), (378, 336, 379), (336, 337, 338), (338, 379, 336), (341, 340, 339), (379, 338, 380), (340, 380, 338), (338, 339, 340), (339, 338, 337), (347, 346, 345), (346, 383, 344), (382, 344, 383), (344, 382, 342), (381, 342, 382), (345, 344, 343), (344, 345, 346), (342, 343, 344), (384, 348, 385), (348, 349, 350), (352, 386, 350), (385, 350, 386), (353, 352, 351), (351, 350, 349), (350, 385, 348), (350, 351, 352), (191, 190, 189), (219, 186, 220), (189, 188, 187), (186, 187, 188), (188, 189, 190), (188, 220, 186), (190, 221, 188), (220, 188, 221), (222, 192, 223), (192, 193, 194), (194, 223, 192), (194, 994, 993), (194, 195, 994), (993, 223, 194), (195, 194, 193), (855, 854, 853), (852, 853, 854), (270, 271, 272), (303, 270, 304), (272, 304, 270), (273, 272, 271), (275, 274, 273), (272, 273, 274), (274, 305, 272), (304, 272, 305), (279, 278, 277), (276, 277, 278), (278, 307, 276), (306, 276, 307), (278, 279, 992), (278, 992, 991), (991, 307, 278), (863, 862, 861), (860, 861, 862), (357, 356, 355), (356, 357, 358), (354, 355, 356), (387, 354, 388), (356, 388, 354), (358, 389, 356), (388, 356, 389), (359, 358, 357), (390, 360, 391), (360, 361, 362), (391, 362, 989), (362, 391, 360), (363, 362, 361), (362, 363, 990), (362, 990, 989), (871, 870, 869), (868, 869, 870), (875, 874, 873), (872, 873, 874), (394, 449, 392), (392, 393, 394), (395, 394, 393), (392, 448, 1028), (448, 392, 449), (392, 1028, 1027), (1027, 393, 392), (401, 400, 399), (400, 452, 398), (451, 398, 452), (398, 451, 396), (450, 396, 451), (398, 399, 400), (399, 398, 397), (396, 397, 398), (883, 882, 881), (880, 881, 882), (476, 532, 1030), (476, 1030, 1029), (1029, 477, 476), (479, 478, 477), (532, 476, 533), (478, 533, 476), (476, 477, 478), (482, 535, 480), (484, 536, 482), (535, 482, 536), (480, 481, 482), (485, 484, 483), (482, 483, 484), (483, 482, 481), (534, 480, 535), (891, 890, 889), (888, 889, 890), (1031, 561, 560), (560, 1032, 1031), (560, 616, 1032), (616, 560, 617), (560, 561, 562), (563, 562, 561), (562, 617, 560), (566, 567, 568), (569, 568, 567), (567, 566, 565), (619, 566, 620), (568, 620, 566), (566, 619, 564), (564, 565, 566), (618, 564, 619), (454, 404, 455), (404, 454, 402), (402, 403, 404), (453, 402, 454), (405, 404, 403), (404, 405, 406), (406, 455, 404), (407, 406, 405), (411, 410, 409), (413, 412, 411), (410, 411, 412), (412, 458, 410), (457, 410, 458), (410, 457, 408), (456, 408, 457), (408, 409, 410), (417, 416, 415), (416, 417, 418), (414, 415, 416), (419, 418, 417), (459, 414, 460), (460, 416, 461), (416, 460, 414), (418, 461, 416), (491, 490, 489), (490, 539, 488), (488, 489, 490), (538, 488, 539), (488, 538, 486), (489, 488, 487), (537, 486, 538), (486, 487, 488), (541, 494, 542), (494, 541, 492), (496, 542, 494), (540, 492, 541), (494, 495, 496), (497, 496, 495), (495, 494, 493), (492, 493, 494), (503, 502, 501), (501, 500, 499), (500, 544, 498), (544, 500, 545), (502, 545, 500), (543, 498, 544), (500, 501, 502), (498, 499, 500), (572, 622, 570), (575, 574, 573), (570, 571, 572), (622, 572, 623), (572, 573, 574), (574, 623, 572), (573, 572, 571), (621, 570, 622), (581, 580, 579), (580, 626, 578), (578, 579, 580), (576, 577, 578), (578, 625, 576), (624, 576, 625), (625, 578, 626), (579, 578, 577), (628, 584, 629), (584, 628, 582), (627, 582, 628), (586, 629, 584), (584, 585, 586), (587, 586, 585), (582, 583, 584), (585, 584, 583), (899, 898, 897), (896, 897, 898), (646, 701, 644), (1033, 645, 644), (644, 645, 646), (647, 646, 645), (644, 700, 1034), (644, 1034, 1033), (700, 644, 701), (652, 704, 650), (653, 652, 651), (650, 651, 652), (651, 650, 649), (650, 703, 648), (702, 648, 703), (703, 650, 704), (648, 649, 650), (907, 906, 905), (904, 905, 906), (728, 730, 960), (731, 730, 729), (728, 729, 730), (1035, 729, 728), (728, 961, 1035), (728, 960, 961), (732, 734, 962), (732, 733, 734), (734, 735, 736), (735, 734, 733), (734, 736, 963), (734, 963, 962), (737, 736, 735), (915, 914, 913), (912, 913, 914), (919, 918, 917), (916, 917, 918), (923, 922, 921), (920, 921, 922), (705, 654, 706), (659, 658, 657), (656, 657, 658), (706, 656, 707), (656, 706, 654), (657, 656, 655), (654, 655, 656), (658, 707, 656), (663, 662, 661), (662, 663, 664), (660, 661, 662), (662, 709, 660), (665, 664, 663), (664, 710, 662), (708, 660, 709), (709, 662, 710), (668, 712, 666), (712, 668, 713), (666, 667, 668), (670, 713, 668), (671, 670, 669), (669, 668, 667), (711, 666, 712), (668, 669, 670), (741, 740, 739), (740, 741, 742), (743, 742, 741), (740, 965, 964), (740, 742, 965), (964, 738, 740), (738, 739, 740), (747, 746, 745), (744, 745, 746), (746, 748, 967), (967, 966, 746), (744, 746, 966), (746, 747, 748), (749, 748, 747), (753, 752, 751), (755, 754, 753), (752, 753, 754), (750, 751, 752), (969, 752, 754), (968, 752, 969), (750, 752, 968), (927, 926, 925), (924, 925, 926), (931, 930, 929), (928, 929, 930), (935, 934, 933), (932, 933, 934), (420, 421, 422), (424, 464, 422), (463, 422, 464), (422, 463, 420), (462, 420, 463), (422, 423, 424), (425, 424, 423), (423, 422, 421), (431, 430, 429), (465, 426, 466), (428, 429, 430), (429, 428, 427), (426, 427, 428), (428, 466, 426), (430, 467, 428), (466, 428, 467), (434, 435, 436), (432, 433, 434), (435, 434, 433), (436, 470, 434), (469, 434, 470), (434, 469, 432), (468, 432, 469), (437, 436, 435), (508, 548, 506), (504, 505, 506), (506, 507, 508), (509, 508, 507), (506, 547, 504), (546, 504, 547), (507, 506, 505), (547, 506, 548), (549, 510, 550), (550, 512, 551), (514, 551, 512), (512, 550, 510), (512, 513, 514), (515, 514, 513), (510, 511, 512), (513, 512, 511), (521, 520, 519), (518, 519, 520), (520, 554, 518), (516, 517, 518), (519, 518, 517), (553, 518, 554), (518, 553, 516), (552, 516, 553), (592, 632, 590), (631, 590, 632), (590, 631, 588), (590, 591, 592), (591, 590, 589), (588, 589, 590), (630, 588, 631), (593, 592, 591), (633, 594, 634), (634, 596, 635), (599, 598, 597), (597, 596, 595), (596, 597, 598), (598, 635, 596), (594, 595, 596), (596, 634, 594), (605, 604, 603), (602, 603, 604), (604, 638, 602), (637, 602, 638), (602, 637, 600), (603, 602, 601), (636, 600, 637), (600, 601, 602), (471, 438, 472), (438, 439, 440), (440, 472, 438), (443, 442, 441), (440, 441, 442), (442, 473, 440), (472, 440, 473), (441, 440, 439), (447, 446, 445), (444, 445, 446), (446, 475, 444), (474, 444, 475), (988, 446, 447), (987, 446, 988), (475, 446, 987), (879, 878, 877), (876, 877, 878), (524, 556, 522), (522, 523, 524), (525, 524, 523), (524, 525, 526), (556, 524, 557), (555, 522, 556), (527, 526, 525), (526, 557, 524), (528, 529, 530), (531, 530, 529), (530, 559, 528), (558, 528, 559), (986, 530, 531), (985, 530, 986), (559, 530, 985), (887, 886, 885), (884, 885, 886), (606, 607, 608), (608, 609, 610), (609, 608, 607), (640, 608, 641), (610, 641, 608), (611, 610, 609), (639, 606, 640), (608, 640, 606), (614, 643, 612), (614, 983, 643), (642, 612, 643), (612, 613, 614), (615, 614, 613), (614, 615, 984), (614, 984, 983), (895, 894, 893), (892, 893, 894), (677, 676, 675), (714, 672, 715), (672, 673, 674), (674, 715, 672), (675, 674, 673), (676, 716, 674), (715, 674, 716), (674, 675, 676), (681, 680, 679), (680, 681, 682), (683, 682, 681), (682, 719, 680), (678, 679, 680), (718, 680, 719), (680, 718, 678), (717, 678, 718), (689, 688, 687), (684, 685, 686), (686, 687, 688), (688, 722, 686), (686, 721, 684), (720, 684, 721), (721, 686, 722), (687, 686, 685), (759, 758, 757), (761, 760, 759), (758, 759, 760), (756, 757, 758), (971, 758, 760), (970, 758, 971), (756, 758, 970), (767, 766, 765), (762, 763, 764), (765, 764, 763), (764, 765, 766), (973, 764, 766), (972, 764, 973), (762, 764, 972), (773, 772, 771), (975, 770, 772), (770, 771, 772), (768, 769, 770), (771, 770, 769), (974, 770, 975), (768, 770, 974), (939, 938, 937), (936, 937, 938), (943, 942, 941), (940, 941, 942), (947, 946, 945), (944, 945, 946), (690, 691, 692), (692, 693, 694), (693, 692, 691), (695, 694, 693), (692, 724, 690), (724, 692, 725), (694, 725, 692), (723, 690, 724), (699, 698, 697), (698, 699, 982), (726, 696, 727), (698, 982, 981), (981, 727, 698), (696, 697, 698), (698, 727, 696), (903, 902, 901), (900, 901, 902), (776, 778, 977), (776, 977, 976), (774, 776, 976), (774, 775, 776), (777, 776, 775), (776, 777, 778), (779, 778, 777), (978, 780, 782), (780, 781, 782), (783, 782, 781), (782, 783, 980), (782, 980, 979), (782, 979, 978), (911, 910, 909), (908, 909, 910), (951, 950, 949), (948, 949, 950), (955, 954, 953), (952, 953, 954), (959, 958, 957), (956, 957, 958)])
_uv = me_fill_empt_00_mesh.uv_layers.new(name='UVMap')
_uv.uv.foreach_set('vector', [0.08659, 0.9961, 0.08659, 0.9134, 0.003906, 0.9961, 0.003906, 0.9134, 0.003906, 0.9961, 0.08659, 0.9134, 0.1693, 0.9961, 0.1693, 0.9134, 0.08659, 0.9961, 0.08659, 0.9134, 0.08659, 0.9961, 0.1693, 0.9134, 0.252, 0.9961, 0.252, 0.9134, 0.1693, 0.9961, 0.1693, 0.9134, 0.1693, 0.9961, 0.252, 0.9134, 0.08659, 0.9134, 0.08659, 0.8307, 0.003906, 0.9134, 0.003906, 0.8307, 0.003906, 0.9134, 0.08659, 0.8307, 0.1693, 0.9134, 0.1693, 0.8721, 0.1279, 0.8721, 0.1279, 0.8307, 0.1279, 0.8721, 0.1693, 0.8307, 0.08659, 0.8307, 0.1279, 0.8721, 0.1279, 0.8307, 0.1693, 0.8721, 0.1693, 0.8307, 0.1279, 0.8721, 0.08659, 0.9134, 0.1279, 0.8721, 0.08659, 0.8307, 0.1279, 0.8721, 0.08659, 0.9134, 0.1693, 0.9134, 0.2106, 0.8721, 0.1693, 0.8721, 0.1693, 0.9134, 0.2106, 0.8721, 0.1693, 0.9134, 0.252, 0.9134, 0.2106, 0.8307, 0.2106, 0.8721, 0.252, 0.8307, 0.1693, 0.8307, 0.1693, 0.8721, 0.2106, 0.8307, 0.252, 0.9134, 0.252, 0.8721, 0.2106, 0.8721, 0.2106, 0.8721, 0.2106, 0.8307, 0.1693, 0.8721, 0.252, 0.8721, 0.252, 0.8307, 0.2106, 0.8721, 0.08659, 0.8307, 0.08659, 0.748, 0.003906, 0.8307, 0.003906, 0.748, 0.003906, 0.8307, 0.08659, 0.748, 0.1693, 0.8307, 0.1693, 0.7894, 0.1279, 0.8307, 0.1279, 0.8307, 0.1279, 0.7894, 0.08659, 0.8307, 0.1279, 0.7894, 0.08659, 0.748, 0.08659, 0.8307, 0.1279, 0.7894, 0.1279, 0.748, 0.08659, 0.748, 0.1279, 0.748, 0.1279, 0.7894, 0.1693, 0.748, 0.1693, 0.7894, 0.1693, 0.748, 0.1279, 0.7894, 0.1279, 0.7894, 0.1279, 0.8307, 0.1693, 0.7894, 0.1693, 0.7894, 0.1693, 0.8307, 0.2106, 0.7894, 0.2106, 0.8307, 0.2106, 0.7894, 0.1693, 0.8307, 0.252, 0.7894, 0.252, 0.748, 0.2106, 0.7894, 0.252, 0.8307, 0.252, 0.7894, 0.2106, 0.8307, 0.2106, 0.7894, 0.2106, 0.8307, 0.252, 0.7894, 0.2106, 0.748, 0.2106, 0.7894, 0.252, 0.748, 0.1693, 0.748, 0.1693, 0.7894, 0.2106, 0.748, 0.2106, 0.7894, 0.2106, 0.748, 0.1693, 0.7894, 0.3346, 0.9961, 0.3346, 0.9134, 0.252, 0.9961, 0.252, 0.9134, 0.252, 0.9961, 0.3346, 0.9134, 0.4173, 0.9961, 0.4173, 0.9134, 0.3346, 0.9961, 0.3346, 0.9134, 0.3346, 0.9961, 0.4173, 0.9134, 0.5, 0.9961, 0.5, 0.9134, 0.4173, 0.9961, 0.4173, 0.9134, 0.4173, 0.9961, 0.5, 0.9134, 0.3346, 0.8721, 0.3346, 0.8307, 0.2933, 0.8721, 0.3346, 0.9134, 0.2933, 0.8721, 0.252, 0.9134, 0.3346, 0.8721, 0.2933, 0.8721, 0.3346, 0.9134, 0.2933, 0.8721, 0.252, 0.8721, 0.252, 0.9134, 0.2933, 0.8307, 0.2933, 0.8721, 0.3346, 0.8307, 0.2933, 0.8721, 0.2933, 0.8307, 0.252, 0.8721, 0.252, 0.8307, 0.252, 0.8721, 0.2933, 0.8307, 0.3346, 0.8307, 0.3346, 0.8721, 0.376, 0.8307, 0.376, 0.8721, 0.3346, 0.9134, 0.4173, 0.9134, 0.4173, 0.9134, 0.4173, 0.8721, 0.376, 0.8721, 0.376, 0.8721, 0.3346, 0.8721, 0.3346, 0.9134, 0.376, 0.8721, 0.376, 0.8307, 0.3346, 0.8721, 0.376, 0.8307, 0.376, 0.8721, 0.4173, 0.8307, 0.4173, 0.8721, 0.4173, 0.8307, 0.376, 0.8721, 0.4587, 0.8721, 0.4173, 0.8721, 0.4173, 0.9134, 0.4587, 0.8721, 0.4173, 0.9134, 0.5, 0.9134, 0.5, 0.8721, 0.4587, 0.8721, 0.5, 0.9134, 0.4587, 0.8307, 0.4587, 0.8721, 0.5, 0.8307, 0.4587, 0.8721, 0.4587, 0.8307, 0.4173, 0.8721, 0.4173, 0.8307, 0.4173, 0.8721, 0.4587, 0.8307, 0.5, 0.8721, 0.5, 0.8307, 0.4587, 0.8721, 0.3346, 0.7894, 0.3346, 0.748, 0.2933, 0.7894, 0.2933, 0.748, 0.2933, 0.7894, 0.3346, 0.748, 0.2933, 0.7894, 0.2933, 0.748, 0.252, 0.7894, 0.252, 0.748, 0.252, 0.7894, 0.2933, 0.748, 0.2933, 0.7894, 0.2933, 0.8307, 0.3346, 0.7894, 0.3346, 0.8307, 0.3346, 0.7894, 0.2933, 0.8307, 0.252, 0.7894, 0.252, 0.8307, 0.2933, 0.7894, 0.2933, 0.8307, 0.2933, 0.7894, 0.252, 0.8307, 0.3346, 0.748, 0.3346, 0.7894, 0.376, 0.748, 0.376, 0.748, 0.376, 0.7894, 0.4173, 0.748, 0.4173, 0.8307, 0.4173, 0.7894, 0.376, 0.8307, 0.376, 0.8307, 0.376, 0.7894, 0.3346, 0.8307, 0.376, 0.7894, 0.376, 0.8307, 0.4173, 0.7894, 0.4173, 0.7894, 0.4173, 0.748, 0.376, 0.7894, 0.376, 0.7894, 0.376, 0.748, 0.3346, 0.7894, 0.3346, 0.7894, 0.3346, 0.8307, 0.376, 0.7894, 0.5, 0.7894, 0.5, 0.748, 0.4587, 0.7894, 0.4587, 0.748, 0.4587, 0.7894, 0.5, 0.748, 0.4587, 0.7894, 0.4587, 0.8307, 0.5, 0.7894, 0.4587, 0.8307, 0.4587, 0.7894, 0.4173, 0.8307, 0.5, 0.8307, 0.5, 0.7894, 0.4587, 0.8307, 0.4173, 0.7894, 0.4173, 0.8307, 0.4587, 0.7894, 0.4173, 0.748, 0.4173, 0.7894, 0.4587, 0.748, 0.4587, 0.7894, 0.4587, 0.748, 0.4173, 0.7894, 0.08659, 0.748, 0.08659, 0.6654, 0.003906, 0.748, 0.003906, 0.6654, 0.003906, 0.748, 0.08659, 0.6654, 0.08659, 0.6654, 0.1279, 0.7067, 0.1279, 0.6654, 0.1279, 0.748, 0.1279, 0.7067, 0.08659, 0.748, 0.08659, 0.748, 0.1279, 0.7067, 0.08659, 0.6654, 0.1279, 0.6654, 0.1279, 0.7067, 0.1693, 0.6654, 0.1693, 0.7067, 0.1693, 0.6654, 0.1279, 0.7067, 0.1279, 0.7067, 0.1279, 0.748, 0.1693, 0.7067, 0.1693, 0.748, 0.1693, 0.7067, 0.1279, 0.748, 0.2106, 0.7067, 0.2106, 0.6654, 0.1693, 0.7067, 0.2106, 0.6654, 0.2106, 0.7067, 0.252, 0.6654, 0.252, 0.7067, 0.252, 0.6654, 0.2106, 0.7067, 0.1693, 0.6654, 0.1693, 0.7067, 0.2106, 0.6654, 0.252, 0.748, 0.252, 0.7067, 0.2106, 0.748, 0.2106, 0.748, 0.2106, 0.7067, 0.1693, 0.748, 0.2106, 0.7067, 0.2106, 0.748, 0.252, 0.7067, 0.1693, 0.7067, 0.1693, 0.748, 0.2106, 0.7067, 0.08659, 0.6654, 0.08659, 0.5827, 0.003906, 0.6654, 0.003906, 0.5827, 0.003906, 0.6654, 0.08659, 0.5827, 0.1279, 0.6654, 0.1279, 0.624, 0.08659, 0.6654, 0.1279, 0.624, 0.1279, 0.5827, 0.08659, 0.5827, 0.1279, 0.624, 0.08659, 0.5827, 0.08659, 0.6654, 0.1279, 0.5827, 0.1279, 0.624, 0.1693, 0.5827, 0.1279, 0.624, 0.1279, 0.6654, 0.1693, 0.624, 0.1693, 0.6654, 0.1693, 0.624, 0.1279, 0.6654, 0.1693, 0.624, 0.1693, 0.5827, 0.1279, 0.624, 0.252, 0.624, 0.252, 0.5827, 0.2106, 0.624, 0.2106, 0.624, 0.2106, 0.6654, 0.252, 0.624, 0.252, 0.6654, 0.252, 0.624, 0.2106, 0.6654, 0.1693, 0.5827, 0.1693, 0.624, 0.2106, 0.5827, 0.1693, 0.624, 0.1693, 0.6654, 0.2106, 0.624, 0.2106, 0.624, 0.2106, 0.5827, 0.1693, 0.624, 0.2106, 0.6654, 0.2106, 0.624, 0.1693, 0.6654, 0.2106, 0.5827, 0.2106, 0.624, 0.252, 0.5827, 0.08659, 0.5827, 0.08659, 0.5, 0.003906, 0.5827, 0.003906, 0.5, 0.003906, 0.5827, 0.08659, 0.5, 0.08659, 0.5827, 0.1279, 0.5827, 0.1279, 0.5413, 0.1279, 0.5, 0.1279, 0.5413, 0.1693, 0.5, 0.1279, 0.5413, 0.1279, 0.5827, 0.1693, 0.5413, 0.1693, 0.5827, 0.1693, 0.5413, 0.1279, 0.5827, 0.1279, 0.5413, 0.08659, 0.5, 0.08659, 0.5827, 0.1279, 0.5413, 0.1279, 0.5, 0.08659, 0.5, 0.1693, 0.5413, 0.1693, 0.5, 0.1279, 0.5413, 0.2106, 0.5, 0.2106, 0.5413, 0.252, 0.5, 0.2106, 0.5413, 0.2106, 0.5827, 0.252, 0.5413, 0.2106, 0.5827, 0.2106, 0.5413, 0.1693, 0.5827, 0.252, 0.5413, 0.252, 0.5, 0.2106, 0.5413, 0.252, 0.5827, 0.252, 0.5413, 0.2106, 0.5827, 0.2106, 0.5413, 0.2106, 0.5, 0.1693, 0.5413, 0.1693, 0.5, 0.1693, 0.5413, 0.2106, 0.5, 0.1693, 0.5413, 0.1693, 0.5827, 0.2106, 0.5413, 0.3346, 0.7067, 0.3346, 0.6654, 0.2933, 0.7067, 0.2933, 0.6654, 0.2933, 0.7067, 0.3346, 0.6654, 0.2933, 0.7067, 0.2933, 0.6654, 0.252, 0.7067, 0.2933, 0.7067, 0.2933, 0.748, 0.3346, 0.7067, 0.252, 0.6654, 0.252, 0.7067, 0.2933, 0.6654, 0.3346, 0.748, 0.3346, 0.7067, 0.2933, 0.748, 0.252, 0.7067, 0.252, 0.748, 0.2933, 0.7067, 0.2933, 0.748, 0.2933, 0.7067, 0.252, 0.748, 0.376, 0.7067, 0.376, 0.748, 0.4173, 0.7067, 0.4173, 0.7067, 0.4173, 0.6654, 0.376, 0.7067, 0.376, 0.6654, 0.376, 0.7067, 0.4173, 0.6654, 0.376, 0.748, 0.376, 0.7067, 0.3346, 0.748, 0.3346, 0.6654, 0.3346, 0.7067, 0.376, 0.6654, 0.376, 0.7067, 0.376, 0.6654, 0.3346, 0.7067, 0.4173, 0.748, 0.4173, 0.7067, 0.376, 0.748, 0.3346, 0.7067, 0.3346, 0.748, 0.376, 0.7067, 0.5, 0.748, 0.5, 0.7067, 0.4587, 0.748, 0.5, 0.7067, 0.5, 0.6654, 0.4587, 0.7067, 0.4173, 0.6654, 0.4173, 0.7067, 0.4587, 0.6654, 0.4587, 0.6654, 0.4587, 0.7067, 0.5, 0.6654, 0.4587, 0.748, 0.4587, 0.7067, 0.4173, 0.748, 0.4173, 0.7067, 0.4173, 0.748, 0.4587, 0.7067, 0.4587, 0.7067, 0.4587, 0.6654, 0.4173, 0.7067, 0.4587, 0.7067, 0.4587, 0.748, 0.5, 0.7067, 0.2933, 0.5827, 0.2933, 0.624, 0.3346, 0.5827, 0.252, 0.5827, 0.252, 0.624, 0.2933, 0.5827, 0.252, 0.624, 0.252, 0.6654, 0.2933, 0.624, 0.3346, 0.6654, 0.3346, 0.624, 0.2933, 0.6654, 0.2933, 0.6654, 0.2933, 0.624, 0.252, 0.6654, 0.2933, 0.624, 0.2933, 0.6654, 0.3346, 0.624, 0.3346, 0.624, 0.3346, 0.5827, 0.2933, 0.624, 0.2933, 0.624, 0.2933, 0.5827, 0.252, 0.624, 0.376, 0.6654, 0.376, 0.624, 0.3346, 0.6654, 0.376, 0.624, 0.376, 0.6654, 0.4173, 0.624, 0.3346, 0.624, 0.3346, 0.6654, 0.376, 0.624, 0.4173, 0.6654, 0.4173, 0.624, 0.376, 0.6654, 0.376, 0.624, 0.376, 0.5827, 0.3346, 0.624, 0.376, 0.5827, 0.376, 0.624, 0.4173, 0.5827, 0.3346, 0.5827, 0.3346, 0.624, 0.376, 0.5827, 0.4173, 0.624, 0.4173, 0.5827, 0.376, 0.624, 0.5, 0.6654, 0.5, 0.624, 0.4587, 0.6654, 0.4587, 0.5827, 0.4587, 0.624, 0.5, 0.5827, 0.4587, 0.624, 0.4587, 0.5827, 0.4173, 0.624, 0.4587, 0.6654, 0.4587, 0.624, 0.4173, 0.6654, 0.4173, 0.624, 0.4173, 0.6654, 0.4587, 0.624, 0.4587, 0.624, 0.4587, 0.6654, 0.5, 0.624, 0.4173, 0.5827, 0.4173, 0.624, 0.4587, 0.5827, 0.5, 0.624, 0.5, 0.5827, 0.4587, 0.624, 0.3346, 0.5413, 0.3346, 0.5, 0.2933, 0.5413, 0.3346, 0.5827, 0.3346, 0.5413, 0.2933, 0.5827, 0.2933, 0.5413, 0.2933, 0.5827, 0.3346, 0.5413, 0.2933, 0.5827, 0.2933, 0.5413, 0.252, 0.5827, 0.252, 0.5, 0.252, 0.5413, 0.2933, 0.5, 0.2933, 0.5, 0.2933, 0.5413, 0.3346, 0.5, 0.2933, 0.5413, 0.2933, 0.5, 0.252, 0.5413, 0.252, 0.5413, 0.252, 0.5827, 0.2933, 0.5413, 0.3346, 0.5, 0.3346, 0.5413, 0.376, 0.5, 0.376, 0.5413, 0.376, 0.5, 0.3346, 0.5413, 0.376, 0.5, 0.376, 0.5413, 0.4173, 0.5, 0.3346, 0.5413, 0.3346, 0.5827, 0.376, 0.5413, 0.4173, 0.5413, 0.4173, 0.5, 0.376, 0.5413, 0.376, 0.5413, 0.376, 0.5827, 0.4173, 0.5413, 0.4173, 0.5827, 0.4173, 0.5413, 0.376, 0.5827, 0.376, 0.5827, 0.376, 0.5413, 0.3346, 0.5827, 0.4587, 0.5413, 0.4587, 0.5, 0.4173, 0.5413, 0.5, 0.5413, 0.5, 0.5, 0.4587, 0.5413, 0.4587, 0.5, 0.4587, 0.5413, 0.5, 0.5, 0.4173, 0.5413, 0.4173, 0.5827, 0.4587, 0.5413, 0.4587, 0.5413, 0.4587, 0.5827, 0.5, 0.5413, 0.4587, 0.5827, 0.4587, 0.5413, 0.4173, 0.5827, 0.5, 0.5827, 0.5, 0.5413, 0.4587, 0.5827, 0.4173, 0.5, 0.4173, 0.5413, 0.4587, 0.5, 0.5827, 0.9961, 0.5827, 0.9134, 0.5, 0.9961, 0.5, 0.9134, 0.5, 0.9961, 0.5827, 0.9134, 0.6654, 0.9961, 0.6654, 0.9134, 0.5827, 0.9961, 0.5827, 0.9134, 0.5827, 0.9961, 0.6654, 0.9134, 0.748, 0.9961, 0.748, 0.9134, 0.6654, 0.9961, 0.6654, 0.9134, 0.6654, 0.9961, 0.748, 0.9134, 0.5, 0.8721, 0.5, 0.9134, 0.5413, 0.8721, 0.5413, 0.8721, 0.5413, 0.8307, 0.5, 0.8721, 0.5, 0.8307, 0.5, 0.8721, 0.5413, 0.8307, 0.5, 0.9134, 0.5827, 0.9134, 0.5413, 0.8721, 0.5827, 0.9134, 0.5827, 0.8721, 0.5413, 0.8721, 0.5413, 0.8307, 0.5413, 0.8721, 0.5827, 0.8307, 0.5827, 0.8721, 0.5827, 0.8307, 0.5413, 0.8721, 0.6654, 0.9134, 0.6654, 0.8721, 0.624, 0.8721, 0.624, 0.8307, 0.624, 0.8721, 0.6654, 0.8307, 0.5827, 0.8307, 0.5827, 0.8721, 0.624, 0.8307, 0.6654, 0.8721, 0.6654, 0.8307, 0.624, 0.8721, 0.624, 0.8721, 0.624, 0.8307, 0.5827, 0.8721, 0.624, 0.8721, 0.5827, 0.8721, 0.5827, 0.9134, 0.624, 0.8721, 0.5827, 0.9134, 0.6654, 0.9134, 0.7067, 0.8721, 0.6654, 0.8721, 0.6654, 0.9134, 0.748, 0.9134, 0.748, 0.8721, 0.7067, 0.8721, 0.7067, 0.8307, 0.7067, 0.8721, 0.748, 0.8307, 0.7067, 0.8721, 0.7067, 0.8307, 0.6654, 0.8721, 0.7067, 0.8721, 0.6654, 0.9134, 0.748, 0.9134, 0.6654, 0.8307, 0.6654, 0.8721, 0.7067, 0.8307, 0.748, 0.8721, 0.748, 0.8307, 0.7067, 0.8721, 0.5, 0.748, 0.5, 0.7894, 0.5413, 0.748, 0.5413, 0.748, 0.5413, 0.7894, 0.5827, 0.748, 0.5, 0.7894, 0.5, 0.8307, 0.5413, 0.7894, 0.5413, 0.7894, 0.5413, 0.748, 0.5, 0.7894, 0.5413, 0.7894, 0.5413, 0.8307, 0.5827, 0.7894, 0.5413, 0.8307, 0.5413, 0.7894, 0.5, 0.8307, 0.5827, 0.7894, 0.5827, 0.748, 0.5413, 0.7894, 0.5827, 0.8307, 0.5827, 0.7894, 0.5413, 0.8307, 0.624, 0.748, 0.624, 0.7894, 0.6654, 0.748, 0.6654, 0.8307, 0.6654, 0.7894, 0.624, 0.8307, 0.624, 0.7894, 0.624, 0.8307, 0.6654, 0.7894, 0.6654, 0.7894, 0.6654, 0.748, 0.624, 0.7894, 0.624, 0.7894, 0.624, 0.748, 0.5827, 0.7894, 0.5827, 0.7894, 0.5827, 0.8307, 0.624, 0.7894, 0.624, 0.8307, 0.624, 0.7894, 0.5827, 0.8307, 0.5827, 0.748, 0.5827, 0.7894, 0.624, 0.748, 0.6654, 0.7894, 0.6654, 0.8307, 0.7067, 0.7894, 0.7067, 0.7894, 0.7067, 0.8307, 0.748, 0.7894, 0.6654, 0.748, 0.6654, 0.7894, 0.7067, 0.748, 0.7067, 0.8307, 0.7067, 0.7894, 0.6654, 0.8307, 0.748, 0.7894, 0.748, 0.748, 0.7067, 0.7894, 0.7067, 0.7894, 0.7067, 0.748, 0.6654, 0.7894, 0.7067, 0.748, 0.7067, 0.7894, 0.748, 0.748, 0.748, 0.8307, 0.748, 0.7894, 0.7067, 0.8307, 0.8307, 0.9961, 0.8307, 0.9134, 0.748, 0.9961, 0.748, 0.9134, 0.748, 0.9961, 0.8307, 0.9134, 0.9134, 0.9961, 0.9134, 0.9134, 0.8307, 0.9961, 0.8307, 0.9134, 0.8307, 0.9961, 0.9134, 0.9134, 0.9961, 0.9961, 0.9961, 0.9134, 0.9134, 0.9961, 0.9134, 0.9134, 0.9134, 0.9961, 0.9961, 0.9134, 0.8307, 0.8721, 0.7894, 0.8721, 0.8307, 0.9134, 0.7894, 0.8721, 0.748, 0.8721, 0.748, 0.9134, 0.7894, 0.8721, 0.7894, 0.8307, 0.748, 0.8721, 0.7894, 0.8721, 0.748, 0.9134, 0.8307, 0.9134, 0.7894, 0.8307, 0.7894, 0.8721, 0.8307, 0.8307, 0.8307, 0.8721, 0.8307, 0.8307, 0.7894, 0.8721, 0.748, 0.8307, 0.748, 0.8721, 0.7894, 0.8307, 0.8307, 0.8721, 0.8307, 0.9134, 0.8721, 0.8721, 0.8721, 0.8721, 0.8721, 0.8307, 0.8307, 0.8721, 0.8307, 0.8307, 0.8307, 0.8721, 0.8721, 0.8307, 0.8721, 0.8307, 0.8721, 0.8721, 0.9134, 0.8307, 0.8721, 0.8721, 0.8307, 0.9134, 0.9134, 0.9134, 0.8721, 0.8721, 0.9134, 0.9134, 0.9134, 0.8307, 0.9961, 0.9134, 0.9961, 0.8307, 0.9134, 0.9134, 0.9134, 0.8307, 0.9134, 0.9134, 0.9961, 0.8307, 0.7894, 0.748, 0.7894, 0.7894, 0.8307, 0.748, 0.7894, 0.7894, 0.7894, 0.748, 0.748, 0.7894, 0.748, 0.7894, 0.748, 0.8307, 0.7894, 0.7894, 0.748, 0.748, 0.748, 0.7894, 0.7894, 0.748, 0.8307, 0.8307, 0.8307, 0.7894, 0.7894, 0.8307, 0.8307, 0.7894, 0.8307, 0.748, 0.7894, 0.7894, 0.7894, 0.8307, 0.7894, 0.7894, 0.748, 0.8307, 0.7894, 0.7894, 0.7894, 0.8307, 0.8307, 0.7894, 0.8721, 0.8307, 0.8721, 0.7894, 0.8307, 0.8307, 0.8307, 0.7894, 0.8307, 0.8307, 0.8721, 0.7894, 0.9134, 0.748, 0.8721, 0.748, 0.8721, 0.7894, 0.8721, 0.7894, 0.8721, 0.748, 0.8307, 0.7894, 0.8307, 0.748, 0.8307, 0.7894, 0.8721, 0.748, 0.8721, 0.7894, 0.8721, 0.8307, 0.9134, 0.8307, 0.8721, 0.7894, 0.9134, 0.8307, 0.9134, 0.748, 0.9961, 0.8307, 0.9961, 0.748, 0.9134, 0.8307, 0.9134, 0.748, 0.9134, 0.8307, 0.9961, 0.748, 0.5827, 0.748, 0.5827, 0.7067, 0.5413, 0.748, 0.5, 0.6654, 0.5, 0.7067, 0.5413, 0.6654, 0.5413, 0.7067, 0.5413, 0.6654, 0.5, 0.7067, 0.5413, 0.748, 0.5413, 0.7067, 0.5, 0.748, 0.5, 0.7067, 0.5, 0.748, 0.5413, 0.7067, 0.5413, 0.6654, 0.5413, 0.7067, 0.5827, 0.6654, 0.5827, 0.7067, 0.5827, 0.6654, 0.5413, 0.7067, 0.5413, 0.7067, 0.5413, 0.748, 0.5827, 0.7067, 0.6654, 0.748, 0.6654, 0.7067, 0.624, 0.748, 0.5827, 0.6654, 0.5827, 0.7067, 0.624, 0.6654, 0.624, 0.7067, 0.624, 0.6654, 0.5827, 0.7067, 0.624, 0.6654, 0.624, 0.7067, 0.6654, 0.6654, 0.624, 0.7067, 0.624, 0.748, 0.6654, 0.7067, 0.5827, 0.7067, 0.5827, 0.748, 0.624, 0.7067, 0.624, 0.748, 0.624, 0.7067, 0.5827, 0.748, 0.6654, 0.7067, 0.6654, 0.6654, 0.624, 0.7067, 0.7067, 0.6654, 0.7067, 0.7067, 0.748, 0.6654, 0.7067, 0.7067, 0.7067, 0.748, 0.748, 0.7067, 0.748, 0.7067, 0.748, 0.6654, 0.7067, 0.7067, 0.7067, 0.748, 0.7067, 0.7067, 0.6654, 0.748, 0.7067, 0.7067, 0.7067, 0.6654, 0.6654, 0.7067, 0.748, 0.748, 0.748, 0.7067, 0.7067, 0.748, 0.6654, 0.7067, 0.6654, 0.748, 0.7067, 0.7067, 0.6654, 0.6654, 0.6654, 0.7067, 0.7067, 0.6654, 0.5413, 0.6654, 0.5413, 0.624, 0.5, 0.6654, 0.5, 0.624, 0.5, 0.6654, 0.5413, 0.624, 0.5827, 0.624, 0.5827, 0.5827, 0.5413, 0.624, 0.5827, 0.6654, 0.5827, 0.624, 0.5413, 0.6654, 0.5413, 0.624, 0.5413, 0.6654, 0.5827, 0.624, 0.5413, 0.5827, 0.5413, 0.624, 0.5827, 0.5827, 0.5, 0.5827, 0.5, 0.624, 0.5413, 0.5827, 0.5413, 0.624, 0.5413, 0.5827, 0.5, 0.624, 0.6654, 0.624, 0.6654, 0.5827, 0.624, 0.624, 0.624, 0.5827, 0.624, 0.624, 0.6654, 0.5827, 0.624, 0.6654, 0.624, 0.624, 0.5827, 0.6654, 0.5827, 0.5827, 0.5827, 0.624, 0.624, 0.5827, 0.624, 0.624, 0.624, 0.5827, 0.5827, 0.624, 0.5827, 0.624, 0.5827, 0.6654, 0.624, 0.624, 0.624, 0.624, 0.624, 0.6654, 0.6654, 0.624, 0.6654, 0.6654, 0.6654, 0.624, 0.624, 0.6654, 0.748, 0.6654, 0.748, 0.624, 0.7067, 0.6654, 0.6654, 0.5827, 0.6654, 0.624, 0.7067, 0.5827, 0.7067, 0.624, 0.7067, 0.5827, 0.6654, 0.624, 0.7067, 0.5827, 0.7067, 0.624, 0.748, 0.5827, 0.7067, 0.6654, 0.7067, 0.624, 0.6654, 0.6654, 0.7067, 0.624, 0.7067, 0.6654, 0.748, 0.624, 0.6654, 0.624, 0.6654, 0.6654, 0.7067, 0.624, 0.748, 0.624, 0.748, 0.5827, 0.7067, 0.624, 0.5, 0.5, 0.5, 0.5413, 0.5413, 0.5, 0.5, 0.5413, 0.5, 0.5827, 0.5413, 0.5413, 0.5413, 0.5413, 0.5413, 0.5, 0.5, 0.5413, 0.5827, 0.5827, 0.5827, 0.5413, 0.5413, 0.5827, 0.5413, 0.5, 0.5413, 0.5413, 0.5827, 0.5, 0.5827, 0.5413, 0.5827, 0.5, 0.5413, 0.5413, 0.5413, 0.5413, 0.5413, 0.5827, 0.5827, 0.5413, 0.5413, 0.5827, 0.5413, 0.5413, 0.5, 0.5827, 0.6654, 0.5827, 0.6654, 0.5413, 0.624, 0.5827, 0.6654, 0.5413, 0.6654, 0.5, 0.624, 0.5413, 0.624, 0.5, 0.624, 0.5413, 0.6654, 0.5, 0.624, 0.5413, 0.624, 0.5, 0.5827, 0.5413, 0.5827, 0.5, 0.5827, 0.5413, 0.624, 0.5, 0.624, 0.5827, 0.624, 0.5413, 0.5827, 0.5827, 0.624, 0.5413, 0.624, 0.5827, 0.6654, 0.5413, 0.5827, 0.5413, 0.5827, 0.5827, 0.624, 0.5413, 0.6654, 0.5, 0.6654, 0.5413, 0.7067, 0.5, 0.6654, 0.5413, 0.6654, 0.5827, 0.7067, 0.5413, 0.748, 0.5413, 0.748, 0.5, 0.7067, 0.5413, 0.7067, 0.5, 0.7067, 0.5413, 0.748, 0.5, 0.748, 0.5827, 0.748, 0.5413, 0.7067, 0.5827, 0.7067, 0.5827, 0.7067, 0.5413, 0.6654, 0.5827, 0.7067, 0.5413, 0.7067, 0.5, 0.6654, 0.5413, 0.7067, 0.5413, 0.7067, 0.5827, 0.748, 0.5413, 0.8307, 0.748, 0.8307, 0.7067, 0.7894, 0.748, 0.748, 0.6654, 0.748, 0.7067, 0.7894, 0.6654, 0.7894, 0.748, 0.7894, 0.7067, 0.748, 0.748, 0.748, 0.7067, 0.748, 0.748, 0.7894, 0.7067, 0.7894, 0.7067, 0.7894, 0.748, 0.8307, 0.7067, 0.7894, 0.7067, 0.7894, 0.6654, 0.748, 0.7067, 0.8307, 0.7067, 0.8307, 0.6654, 0.7894, 0.7067, 0.7894, 0.6654, 0.7894, 0.7067, 0.8307, 0.6654, 0.8307, 0.6654, 0.8307, 0.7067, 0.8721, 0.6654, 0.8307, 0.7067, 0.8307, 0.748, 0.8721, 0.7067, 0.8721, 0.7067, 0.8721, 0.6654, 0.8307, 0.7067, 0.8721, 0.7067, 0.9134, 0.748, 0.9134, 0.6654, 0.8721, 0.7067, 0.8721, 0.748, 0.9134, 0.748, 0.9134, 0.6654, 0.8721, 0.6654, 0.8721, 0.7067, 0.8721, 0.748, 0.8721, 0.7067, 0.8307, 0.748, 0.9961, 0.748, 0.9961, 0.6654, 0.9134, 0.748, 0.9134, 0.6654, 0.9134, 0.748, 0.9961, 0.6654, 0.748, 0.624, 0.748, 0.6654, 0.7894, 0.624, 0.748, 0.5827, 0.748, 0.624, 0.7894, 0.5827, 0.7894, 0.624, 0.7894, 0.5827, 0.748, 0.624, 0.7894, 0.6654, 0.7894, 0.624, 0.748, 0.6654, 0.8307, 0.6654, 0.8307, 0.624, 0.7894, 0.6654, 0.7894, 0.624, 0.7894, 0.6654, 0.8307, 0.624, 0.8307, 0.624, 0.8307, 0.5827, 0.7894, 0.624, 0.7894, 0.5827, 0.7894, 0.624, 0.8307, 0.5827, 0.8721, 0.6654, 0.8721, 0.624, 0.8307, 0.6654, 0.8307, 0.624, 0.8307, 0.6654, 0.8721, 0.624, 0.8721, 0.624, 0.8721, 0.5827, 0.8307, 0.624, 0.8307, 0.5827, 0.8307, 0.624, 0.8721, 0.5827, 0.8721, 0.624, 0.8721, 0.6654, 0.9134, 0.6654, 0.8721, 0.624, 0.9134, 0.6654, 0.9134, 0.5827, 0.9134, 0.5827, 0.8721, 0.5827, 0.8721, 0.624, 0.9961, 0.6654, 0.9961, 0.5827, 0.9134, 0.6654, 0.9134, 0.5827, 0.9134, 0.6654, 0.9961, 0.5827, 0.7894, 0.5827, 0.7894, 0.5413, 0.748, 0.5827, 0.7894, 0.5413, 0.7894, 0.5827, 0.8307, 0.5413, 0.748, 0.5413, 0.748, 0.5827, 0.7894, 0.5413, 0.748, 0.5, 0.748, 0.5413, 0.7894, 0.5, 0.7894, 0.5413, 0.7894, 0.5, 0.748, 0.5413, 0.8307, 0.5413, 0.8307, 0.5, 0.7894, 0.5413, 0.7894, 0.5, 0.7894, 0.5413, 0.8307, 0.5, 0.8307, 0.5827, 0.8307, 0.5413, 0.7894, 0.5827, 0.8307, 0.5, 0.8307, 0.5413, 0.8721, 0.5, 0.8307, 0.5413, 0.8307, 0.5827, 0.8721, 0.5413, 0.8721, 0.5, 0.8721, 0.5413, 0.9134, 0.5, 0.8721, 0.5413, 0.8721, 0.5, 0.8307, 0.5413, 0.8721, 0.5827, 0.8721, 0.5413, 0.8307, 0.5827, 0.8721, 0.5413, 0.8721, 0.5827, 0.9134, 0.5827, 0.8721, 0.5413, 0.9134, 0.5827, 0.9134, 0.5, 0.9961, 0.5827, 0.9961, 0.5, 0.9134, 0.5827, 0.9134, 0.5, 0.9134, 0.5827, 0.9961, 0.5, 0.08659, 0.5, 0.08659, 0.4173, 0.003906, 0.5, 0.003906, 0.4173, 0.003906, 0.5, 0.08659, 0.4173, 0.1693, 0.4587, 0.1693, 0.4173, 0.1279, 0.4587, 0.1279, 0.4587, 0.1279, 0.5, 0.1693, 0.4587, 0.1693, 0.5, 0.1693, 0.4587, 0.1279, 0.5, 0.1279, 0.4587, 0.1279, 0.4173, 0.08659, 0.4173, 0.1279, 0.4173, 0.1279, 0.4587, 0.1693, 0.4173, 0.1279, 0.4587, 0.08659, 0.4173, 0.08659, 0.5, 0.08659, 0.5, 0.1279, 0.5, 0.1279, 0.4587, 0.252, 0.5, 0.252, 0.4587, 0.2106, 0.5, 0.252, 0.4587, 0.252, 0.4173, 0.2106, 0.4587, 0.2106, 0.4173, 0.2106, 0.4587, 0.252, 0.4173, 0.2106, 0.4587, 0.2106, 0.4173, 0.1693, 0.4587, 0.1693, 0.4173, 0.1693, 0.4587, 0.2106, 0.4173, 0.2106, 0.4587, 0.2106, 0.5, 0.252, 0.4587, 0.2106, 0.5, 0.2106, 0.4587, 0.1693, 0.5, 0.1693, 0.4587, 0.1693, 0.5, 0.2106, 0.4587, 0.08659, 0.4173, 0.08659, 0.3346, 0.003906, 0.4173, 0.003906, 0.3346, 0.003906, 0.4173, 0.08659, 0.3346, 0.1279, 0.376, 0.1279, 0.3346, 0.08659, 0.3346, 0.1279, 0.376, 0.08659, 0.3346, 0.08659, 0.4173, 0.08659, 0.4173, 0.1279, 0.4173, 0.1279, 0.376, 0.1693, 0.4173, 0.1693, 0.376, 0.1279, 0.4173, 0.1279, 0.3346, 0.1279, 0.376, 0.1693, 0.3346, 0.1693, 0.376, 0.1693, 0.3346, 0.1279, 0.376, 0.1279, 0.376, 0.1279, 0.4173, 0.1693, 0.376, 0.2106, 0.376, 0.2106, 0.3346, 0.1693, 0.376, 0.252, 0.376, 0.252, 0.3346, 0.2106, 0.376, 0.2106, 0.3346, 0.2106, 0.376, 0.252, 0.3346, 0.1693, 0.376, 0.1693, 0.4173, 0.2106, 0.376, 0.252, 0.4173, 0.252, 0.376, 0.2106, 0.4173, 0.2106, 0.376, 0.2106, 0.4173, 0.252, 0.376, 0.2106, 0.4173, 0.2106, 0.376, 0.1693, 0.4173, 0.1693, 0.3346, 0.1693, 0.376, 0.2106, 0.3346, 0.08659, 0.3346, 0.08659, 0.252, 0.003906, 0.3346, 0.003906, 0.252, 0.003906, 0.3346, 0.08659, 0.252, 0.08659, 0.3346, 0.1279, 0.3346, 0.1279, 0.2933, 0.1279, 0.2933, 0.08659, 0.252, 0.08659, 0.3346, 0.1279, 0.2933, 0.1279, 0.252, 0.08659, 0.252, 0.1279, 0.252, 0.1279, 0.2933, 0.1693, 0.252, 0.1279, 0.2933, 0.1279, 0.3346, 0.1693, 0.2933, 0.1693, 0.3346, 0.1693, 0.2933, 0.1279, 0.3346, 0.1693, 0.2933, 0.1693, 0.252, 0.1279, 0.2933, 0.2106, 0.2933, 0.2106, 0.3346, 0.252, 0.2933, 0.252, 0.3346, 0.252, 0.2933, 0.2106, 0.3346, 0.2106, 0.3346, 0.2106, 0.2933, 0.1693, 0.3346, 0.2106, 0.252, 0.2106, 0.2933, 0.252, 0.252, 0.252, 0.2933, 0.252, 0.252, 0.2106, 0.2933, 0.2106, 0.2933, 0.2106, 0.252, 0.1693, 0.2933, 0.1693, 0.2933, 0.1693, 0.3346, 0.2106, 0.2933, 0.1693, 0.252, 0.1693, 0.2933, 0.2106, 0.252, 0.2933, 0.4173, 0.2933, 0.4587, 0.3346, 0.4173, 0.2933, 0.4587, 0.2933, 0.4173, 0.252, 0.4587, 0.252, 0.4587, 0.252, 0.5, 0.2933, 0.4587, 0.252, 0.4173, 0.252, 0.4587, 0.2933, 0.4173, 0.2933, 0.5, 0.2933, 0.4587, 0.252, 0.5, 0.2933, 0.4587, 0.2933, 0.5, 0.3346, 0.4587, 0.3346, 0.4587, 0.3346, 0.4173, 0.2933, 0.4587, 0.3346, 0.5, 0.3346, 0.4587, 0.2933, 0.5, 0.376, 0.5, 0.376, 0.4587, 0.3346, 0.5, 0.4173, 0.5, 0.4173, 0.4587, 0.376, 0.5, 0.376, 0.4587, 0.376, 0.5, 0.4173, 0.4587, 0.4173, 0.4587, 0.4173, 0.4173, 0.376, 0.4587, 0.376, 0.4173, 0.376, 0.4587, 0.4173, 0.4173, 0.376, 0.4587, 0.376, 0.4173, 0.3346, 0.4587, 0.3346, 0.4173, 0.3346, 0.4587, 0.376, 0.4173, 0.3346, 0.4587, 0.3346, 0.5, 0.376, 0.4587, 0.4587, 0.5, 0.4587, 0.4587, 0.4173, 0.5, 0.4587, 0.4587, 0.4587, 0.5, 0.5, 0.4587, 0.4173, 0.4587, 0.4173, 0.5, 0.4587, 0.4587, 0.5, 0.5, 0.5, 0.4587, 0.4587, 0.5, 0.4173, 0.4173, 0.4173, 0.4587, 0.4587, 0.4173, 0.4587, 0.4173, 0.4587, 0.4587, 0.5, 0.4173, 0.4587, 0.4587, 0.4587, 0.4173, 0.4173, 0.4587, 0.5, 0.4587, 0.5, 0.4173, 0.4587, 0.4587, 0.3346, 0.4173, 0.3346, 0.376, 0.2933, 0.4173, 0.3346, 0.376, 0.3346, 0.3346, 0.2933, 0.376, 0.2933, 0.376, 0.2933, 0.4173, 0.3346, 0.376, 0.2933, 0.3346, 0.2933, 0.376, 0.3346, 0.3346, 0.2933, 0.376, 0.2933, 0.3346, 0.252, 0.376, 0.2933, 0.4173, 0.2933, 0.376, 0.252, 0.4173, 0.252, 0.3346, 0.252, 0.376, 0.2933, 0.3346, 0.252, 0.376, 0.252, 0.4173, 0.2933, 0.376, 0.376, 0.3346, 0.376, 0.376, 0.4173, 0.3346, 0.376, 0.376, 0.376, 0.3346, 0.3346, 0.376, 0.4173, 0.376, 0.4173, 0.3346, 0.376, 0.376, 0.3346, 0.3346, 0.3346, 0.376, 0.376, 0.3346, 0.376, 0.376, 0.376, 0.4173, 0.4173, 0.376, 0.4173, 0.4173, 0.4173, 0.376, 0.376, 0.4173, 0.376, 0.4173, 0.376, 0.376, 0.3346, 0.4173, 0.3346, 0.376, 0.3346, 0.4173, 0.376, 0.376, 0.5, 0.4173, 0.5, 0.376, 0.4587, 0.4173, 0.4587, 0.4173, 0.4587, 0.376, 0.4173, 0.4173, 0.4587, 0.376, 0.4587, 0.3346, 0.4173, 0.376, 0.4587, 0.3346, 0.4587, 0.376, 0.5, 0.3346, 0.5, 0.376, 0.5, 0.3346, 0.4587, 0.376, 0.4173, 0.3346, 0.4173, 0.376, 0.4587, 0.3346, 0.4587, 0.376, 0.4587, 0.4173, 0.5, 0.376, 0.4173, 0.376, 0.4173, 0.4173, 0.4587, 0.376, 0.2933, 0.2933, 0.2933, 0.252, 0.252, 0.2933, 0.3346, 0.3346, 0.3346, 0.2933, 0.2933, 0.3346, 0.252, 0.2933, 0.252, 0.3346, 0.2933, 0.2933, 0.2933, 0.252, 0.2933, 0.2933, 0.3346, 0.252, 0.2933, 0.2933, 0.2933, 0.3346, 0.3346, 0.2933, 0.3346, 0.2933, 0.3346, 0.252, 0.2933, 0.2933, 0.2933, 0.3346, 0.2933, 0.2933, 0.252, 0.3346, 0.252, 0.252, 0.252, 0.2933, 0.2933, 0.252, 0.4173, 0.3346, 0.4173, 0.2933, 0.376, 0.3346, 0.4173, 0.2933, 0.4173, 0.252, 0.376, 0.2933, 0.376, 0.2933, 0.376, 0.3346, 0.4173, 0.2933, 0.3346, 0.2933, 0.3346, 0.3346, 0.376, 0.2933, 0.376, 0.2933, 0.376, 0.252, 0.3346, 0.2933, 0.3346, 0.252, 0.3346, 0.2933, 0.376, 0.252, 0.376, 0.252, 0.376, 0.2933, 0.4173, 0.252, 0.376, 0.3346, 0.376, 0.2933, 0.3346, 0.3346, 0.4587, 0.252, 0.4587, 0.2933, 0.5, 0.252, 0.4587, 0.2933, 0.4587, 0.252, 0.4173, 0.2933, 0.4173, 0.252, 0.4173, 0.2933, 0.4587, 0.252, 0.5, 0.2933, 0.5, 0.252, 0.4587, 0.2933, 0.4587, 0.2933, 0.4587, 0.3346, 0.5, 0.2933, 0.5, 0.3346, 0.5, 0.2933, 0.4587, 0.3346, 0.4173, 0.2933, 0.4173, 0.3346, 0.4587, 0.2933, 0.4587, 0.3346, 0.4587, 0.2933, 0.4173, 0.3346, 0.08659, 0.252, 0.08659, 0.1693, 0.003906, 0.252, 0.003906, 0.1693, 0.003906, 0.252, 0.08659, 0.1693, 0.1693, 0.2106, 0.1693, 0.1693, 0.1279, 0.2106, 0.08659, 0.252, 0.1279, 0.252, 0.1279, 0.2106, 0.1279, 0.2106, 0.1279, 0.252, 0.1693, 0.2106, 0.1693, 0.252, 0.1693, 0.2106, 0.1279, 0.252, 0.1279, 0.2106, 0.1279, 0.1693, 0.08659, 0.1693, 0.1279, 0.2106, 0.08659, 0.1693, 0.08659, 0.252, 0.1279, 0.1693, 0.1279, 0.2106, 0.1693, 0.1693, 0.252, 0.2106, 0.252, 0.1693, 0.2106, 0.2106, 0.252, 0.252, 0.252, 0.2106, 0.2106, 0.252, 0.2106, 0.2106, 0.2106, 0.252, 0.252, 0.2106, 0.2106, 0.252, 0.2106, 0.2106, 0.1693, 0.252, 0.2106, 0.2106, 0.2106, 0.1693, 0.1693, 0.2106, 0.1693, 0.1693, 0.1693, 0.2106, 0.2106, 0.1693, 0.2106, 0.1693, 0.2106, 0.2106, 0.252, 0.1693, 0.1693, 0.2106, 0.1693, 0.252, 0.2106, 0.2106, 0.08659, 0.1693, 0.08659, 0.08659, 0.003906, 0.1693, 0.003906, 0.08659, 0.003906, 0.1693, 0.08659, 0.08659, 0.1279, 0.1279, 0.1693, 0.1279, 0.1693, 0.08659, 0.1693, 0.1693, 0.1693, 0.1279, 0.1279, 0.1693, 0.1279, 0.1279, 0.1279, 0.1693, 0.1693, 0.1279, 0.08659, 0.1693, 0.1279, 0.1693, 0.1279, 0.1279, 0.1279, 0.1279, 0.08659, 0.08659, 0.08659, 0.1693, 0.1279, 0.1279, 0.1693, 0.08659, 0.08659, 0.08659, 0.1693, 0.1279, 0.2106, 0.1279, 0.1693, 0.08659, 0.1693, 0.1279, 0.1693, 0.1693, 0.2106, 0.1279, 0.2106, 0.1279, 0.2106, 0.1693, 0.252, 0.1279, 0.2106, 0.1693, 0.2106, 0.1279, 0.1693, 0.1693, 0.2106, 0.1279, 0.252, 0.1279, 0.252, 0.08659, 0.2106, 0.1279, 0.252, 0.08659, 0.1693, 0.08659, 0.252, 0.1693, 0.252, 0.1279, 0.2106, 0.1693, 0.08659, 0.08659, 0.08659, 0.003906, 0.003906, 0.08659, 0.003906, 0.003906, 0.003906, 0.08659, 0.08659, 0.003906, 0.1693, 0.08659, 0.1693, 0.003906, 0.08659, 0.08659, 0.08659, 0.003906, 0.08659, 0.08659, 0.1693, 0.003906, 0.252, 0.08659, 0.252, 0.003906, 0.1693, 0.08659, 0.1693, 0.003906, 0.1693, 0.08659, 0.252, 0.003906, 0.252, 0.1693, 0.252, 0.2106, 0.2933, 0.1693, 0.3346, 0.252, 0.3346, 0.2106, 0.2933, 0.252, 0.2933, 0.2106, 0.2933, 0.252, 0.3346, 0.2106, 0.2933, 0.1693, 0.2933, 0.2106, 0.3346, 0.1693, 0.2933, 0.2106, 0.2933, 0.1693, 0.252, 0.2106, 0.2933, 0.252, 0.2933, 0.2106, 0.252, 0.252, 0.252, 0.2106, 0.252, 0.252, 0.2933, 0.2106, 0.3346, 0.2106, 0.3346, 0.1693, 0.2933, 0.2106, 0.376, 0.252, 0.376, 0.2106, 0.3346, 0.252, 0.376, 0.2106, 0.376, 0.252, 0.4173, 0.2106, 0.3346, 0.2106, 0.3346, 0.252, 0.376, 0.2106, 0.376, 0.2106, 0.376, 0.1693, 0.3346, 0.2106, 0.4173, 0.252, 0.4173, 0.2106, 0.376, 0.252, 0.4173, 0.2106, 0.4173, 0.1693, 0.376, 0.2106, 0.3346, 0.1693, 0.3346, 0.2106, 0.376, 0.1693, 0.376, 0.1693, 0.376, 0.2106, 0.4173, 0.1693, 0.4587, 0.2106, 0.4587, 0.1693, 0.4173, 0.2106, 0.4587, 0.1693, 0.4587, 0.2106, 0.5, 0.1693, 0.4173, 0.2106, 0.4173, 0.252, 0.4587, 0.2106, 0.5, 0.2106, 0.5, 0.1693, 0.4587, 0.2106, 0.5, 0.252, 0.5, 0.2106, 0.4587, 0.252, 0.4587, 0.252, 0.4587, 0.2106, 0.4173, 0.252, 0.4173, 0.1693, 0.4173, 0.2106, 0.4587, 0.1693, 0.4587, 0.2106, 0.4587, 0.252, 0.5, 0.2106, 0.2933, 0.1693, 0.2933, 0.1279, 0.252, 0.1693, 0.2933, 0.1279, 0.2933, 0.1693, 0.3346, 0.1279, 0.3346, 0.1693, 0.3346, 0.1279, 0.2933, 0.1693, 0.2933, 0.1279, 0.3346, 0.08659, 0.252, 0.08659, 0.2933, 0.1279, 0.3346, 0.1279, 0.3346, 0.08659, 0.252, 0.08659, 0.252, 0.1279, 0.2933, 0.1279, 0.252, 0.1279, 0.252, 0.1693, 0.2933, 0.1279, 0.376, 0.1693, 0.376, 0.1279, 0.3346, 0.1693, 0.3346, 0.1279, 0.3346, 0.1693, 0.376, 0.1279, 0.376, 0.1279, 0.4173, 0.1279, 0.4173, 0.08659, 0.4173, 0.08659, 0.3346, 0.08659, 0.376, 0.1279, 0.3346, 0.1279, 0.376, 0.1279, 0.3346, 0.08659, 0.376, 0.1279, 0.376, 0.1693, 0.4173, 0.1279, 0.4173, 0.1693, 0.4173, 0.1279, 0.376, 0.1693, 0.4587, 0.1693, 0.4587, 0.1279, 0.4173, 0.1693, 0.5, 0.1693, 0.5, 0.1279, 0.4587, 0.1693, 0.4587, 0.1279, 0.4587, 0.1693, 0.5, 0.1279, 0.4173, 0.1279, 0.4173, 0.1693, 0.4587, 0.1279, 0.5, 0.08659, 0.4587, 0.1279, 0.5, 0.1279, 0.4173, 0.08659, 0.4587, 0.1279, 0.5, 0.08659, 0.4173, 0.1279, 0.4587, 0.1279, 0.4173, 0.08659, 0.3346, 0.08659, 0.3346, 0.003906, 0.252, 0.08659, 0.252, 0.003906, 0.252, 0.08659, 0.3346, 0.003906, 0.4173, 0.08659, 0.4173, 0.003906, 0.3346, 0.08659, 0.3346, 0.003906, 0.3346, 0.08659, 0.4173, 0.003906, 0.5, 0.08659, 0.5, 0.003906, 0.4173, 0.08659, 0.4173, 0.003906, 0.4173, 0.08659, 0.5, 0.003906, 0.5, 0.4587, 0.5, 0.5, 0.5413, 0.4587, 0.5827, 0.4587, 0.5827, 0.4173, 0.5413, 0.4587, 0.5413, 0.4173, 0.5413, 0.4587, 0.5827, 0.4173, 0.5413, 0.4587, 0.5413, 0.4173, 0.5, 0.4587, 0.5, 0.4173, 0.5, 0.4587, 0.5413, 0.4173, 0.5413, 0.4587, 0.5413, 0.5, 0.5827, 0.4587, 0.5827, 0.5, 0.5827, 0.4587, 0.5413, 0.5, 0.5413, 0.5, 0.5413, 0.4587, 0.5, 0.5, 0.6654, 0.5, 0.6654, 0.4587, 0.624, 0.5, 0.5827, 0.4173, 0.5827, 0.4587, 0.624, 0.4173, 0.624, 0.4587, 0.624, 0.5, 0.6654, 0.4587, 0.624, 0.5, 0.624, 0.4587, 0.5827, 0.5, 0.5827, 0.4587, 0.5827, 0.5, 0.624, 0.4587, 0.624, 0.4587, 0.624, 0.4173, 0.5827, 0.4587, 0.6654, 0.4587, 0.6654, 0.4173, 0.624, 0.4587, 0.624, 0.4173, 0.624, 0.4587, 0.6654, 0.4173, 0.7067, 0.4587, 0.7067, 0.5, 0.748, 0.4587, 0.6654, 0.4587, 0.6654, 0.5, 0.7067, 0.4587, 0.7067, 0.5, 0.7067, 0.4587, 0.6654, 0.5, 0.748, 0.4587, 0.748, 0.4173, 0.7067, 0.4587, 0.7067, 0.4173, 0.7067, 0.4587, 0.748, 0.4173, 0.7067, 0.4587, 0.7067, 0.4173, 0.6654, 0.4587, 0.6654, 0.4173, 0.6654, 0.4587, 0.7067, 0.4173, 0.748, 0.5, 0.748, 0.4587, 0.7067, 0.5, 0.5827, 0.376, 0.5827, 0.3346, 0.5413, 0.376, 0.5, 0.376, 0.5, 0.4173, 0.5413, 0.376, 0.5413, 0.376, 0.5413, 0.4173, 0.5827, 0.376, 0.5827, 0.4173, 0.5827, 0.376, 0.5413, 0.4173, 0.5413, 0.376, 0.5413, 0.3346, 0.5, 0.376, 0.5, 0.3346, 0.5, 0.376, 0.5413, 0.3346, 0.5413, 0.4173, 0.5413, 0.376, 0.5, 0.4173, 0.5413, 0.3346, 0.5413, 0.376, 0.5827, 0.3346, 0.5827, 0.3346, 0.5827, 0.376, 0.624, 0.3346, 0.624, 0.3346, 0.624, 0.376, 0.6654, 0.3346, 0.6654, 0.376, 0.6654, 0.3346, 0.624, 0.376, 0.624, 0.376, 0.624, 0.3346, 0.5827, 0.376, 0.624, 0.376, 0.624, 0.4173, 0.6654, 0.376, 0.6654, 0.4173, 0.6654, 0.376, 0.624, 0.4173, 0.5827, 0.376, 0.5827, 0.4173, 0.624, 0.376, 0.624, 0.4173, 0.624, 0.376, 0.5827, 0.4173, 0.748, 0.4173, 0.748, 0.376, 0.7067, 0.4173, 0.7067, 0.376, 0.7067, 0.4173, 0.748, 0.376, 0.748, 0.376, 0.748, 0.3346, 0.7067, 0.376, 0.6654, 0.376, 0.6654, 0.4173, 0.7067, 0.376, 0.7067, 0.4173, 0.7067, 0.376, 0.6654, 0.4173, 0.7067, 0.3346, 0.7067, 0.376, 0.748, 0.3346, 0.7067, 0.376, 0.7067, 0.3346, 0.6654, 0.376, 0.6654, 0.3346, 0.6654, 0.376, 0.7067, 0.3346, 0.5827, 0.2933, 0.5827, 0.252, 0.5413, 0.2933, 0.5413, 0.252, 0.5413, 0.2933, 0.5827, 0.252, 0.5413, 0.2933, 0.5413, 0.252, 0.5, 0.2933, 0.5413, 0.2933, 0.5413, 0.3346, 0.5827, 0.2933, 0.5413, 0.3346, 0.5413, 0.2933, 0.5, 0.3346, 0.5, 0.2933, 0.5, 0.3346, 0.5413, 0.2933, 0.5, 0.252, 0.5, 0.2933, 0.5413, 0.252, 0.5827, 0.3346, 0.5827, 0.2933, 0.5413, 0.3346, 0.5827, 0.252, 0.5827, 0.2933, 0.624, 0.252, 0.624, 0.252, 0.624, 0.2933, 0.6654, 0.252, 0.6654, 0.3346, 0.6654, 0.2933, 0.624, 0.3346, 0.624, 0.3346, 0.624, 0.2933, 0.5827, 0.3346, 0.624, 0.2933, 0.624, 0.3346, 0.6654, 0.2933, 0.6654, 0.2933, 0.6654, 0.252, 0.624, 0.2933, 0.5827, 0.2933, 0.5827, 0.3346, 0.624, 0.2933, 0.624, 0.2933, 0.624, 0.252, 0.5827, 0.2933, 0.748, 0.3346, 0.748, 0.2933, 0.7067, 0.3346, 0.7067, 0.2933, 0.7067, 0.3346, 0.748, 0.2933, 0.748, 0.2933, 0.748, 0.252, 0.7067, 0.2933, 0.7067, 0.252, 0.7067, 0.2933, 0.748, 0.252, 0.7067, 0.2933, 0.7067, 0.252, 0.6654, 0.2933, 0.7067, 0.3346, 0.7067, 0.2933, 0.6654, 0.3346, 0.6654, 0.252, 0.6654, 0.2933, 0.7067, 0.252, 0.6654, 0.2933, 0.6654, 0.3346, 0.7067, 0.2933, 0.748, 0.4173, 0.748, 0.4587, 0.7894, 0.4173, 0.748, 0.4587, 0.748, 0.5, 0.7894, 0.4587, 0.7894, 0.4587, 0.7894, 0.4173, 0.748, 0.4587, 0.8307, 0.5, 0.8307, 0.4587, 0.7894, 0.5, 0.7894, 0.4587, 0.7894, 0.5, 0.8307, 0.4587, 0.8307, 0.4587, 0.8307, 0.4173, 0.7894, 0.4587, 0.7894, 0.4173, 0.7894, 0.4587, 0.8307, 0.4173, 0.7894, 0.5, 0.7894, 0.4587, 0.748, 0.5, 0.8721, 0.5, 0.8721, 0.4587, 0.8307, 0.5, 0.8307, 0.4587, 0.8307, 0.5, 0.8721, 0.4587, 0.8721, 0.4587, 0.8721, 0.4173, 0.8307, 0.4587, 0.8307, 0.4173, 0.8307, 0.4587, 0.8721, 0.4173, 0.9134, 0.5, 0.8721, 0.4587, 0.8721, 0.5, 0.9134, 0.4173, 0.8721, 0.4587, 0.9134, 0.5, 0.8721, 0.4173, 0.8721, 0.4587, 0.9134, 0.4173, 0.9961, 0.5, 0.9961, 0.4173, 0.9134, 0.5, 0.9134, 0.4173, 0.9134, 0.5, 0.9961, 0.4173, 0.7894, 0.376, 0.7894, 0.3346, 0.748, 0.376, 0.748, 0.376, 0.748, 0.4173, 0.7894, 0.376, 0.7894, 0.4173, 0.7894, 0.376, 0.748, 0.4173, 0.7894, 0.376, 0.7894, 0.4173, 0.8307, 0.376, 0.7894, 0.3346, 0.7894, 0.376, 0.8307, 0.3346, 0.748, 0.3346, 0.748, 0.376, 0.7894, 0.3346, 0.8307, 0.4173, 0.8307, 0.376, 0.7894, 0.4173, 0.8307, 0.376, 0.8307, 0.3346, 0.7894, 0.376, 0.8307, 0.376, 0.8307, 0.4173, 0.8721, 0.376, 0.8721, 0.4173, 0.8721, 0.376, 0.8307, 0.4173, 0.8721, 0.376, 0.8721, 0.3346, 0.8307, 0.376, 0.8307, 0.3346, 0.8307, 0.376, 0.8721, 0.3346, 0.9134, 0.4173, 0.8721, 0.376, 0.8721, 0.4173, 0.9134, 0.3346, 0.8721, 0.376, 0.9134, 0.4173, 0.8721, 0.3346, 0.8721, 0.376, 0.9134, 0.3346, 0.9961, 0.4173, 0.9961, 0.3346, 0.9134, 0.4173, 0.9134, 0.3346, 0.9134, 0.4173, 0.9961, 0.3346, 0.748, 0.2933, 0.748, 0.3346, 0.7894, 0.2933, 0.7894, 0.2933, 0.7894, 0.3346, 0.8307, 0.2933, 0.7894, 0.3346, 0.7894, 0.2933, 0.748, 0.3346, 0.7894, 0.252, 0.7894, 0.2933, 0.8307, 0.252, 0.8307, 0.2933, 0.8307, 0.252, 0.7894, 0.2933, 0.8307, 0.3346, 0.8307, 0.2933, 0.7894, 0.3346, 0.748, 0.252, 0.748, 0.2933, 0.7894, 0.252, 0.7894, 0.2933, 0.7894, 0.252, 0.748, 0.2933, 0.8721, 0.2933, 0.8721, 0.252, 0.8307, 0.2933, 0.8721, 0.2933, 0.9134, 0.252, 0.8721, 0.252, 0.8307, 0.252, 0.8307, 0.2933, 0.8721, 0.252, 0.8307, 0.2933, 0.8307, 0.3346, 0.8721, 0.2933, 0.8721, 0.3346, 0.8721, 0.2933, 0.8307, 0.3346, 0.8721, 0.2933, 0.8721, 0.3346, 0.9134, 0.3346, 0.8721, 0.2933, 0.9134, 0.3346, 0.9134, 0.252, 0.9961, 0.3346, 0.9961, 0.252, 0.9134, 0.3346, 0.9134, 0.252, 0.9134, 0.3346, 0.9961, 0.252, 0.5827, 0.252, 0.5827, 0.2106, 0.5413, 0.252, 0.5, 0.1693, 0.5, 0.2106, 0.5413, 0.1693, 0.5, 0.2106, 0.5, 0.252, 0.5413, 0.2106, 0.5413, 0.2106, 0.5413, 0.1693, 0.5, 0.2106, 0.5413, 0.252, 0.5413, 0.2106, 0.5, 0.252, 0.5827, 0.2106, 0.5827, 0.1693, 0.5413, 0.2106, 0.5413, 0.1693, 0.5413, 0.2106, 0.5827, 0.1693, 0.5413, 0.2106, 0.5413, 0.252, 0.5827, 0.2106, 0.624, 0.252, 0.624, 0.2106, 0.5827, 0.252, 0.624, 0.2106, 0.624, 0.252, 0.6654, 0.2106, 0.6654, 0.252, 0.6654, 0.2106, 0.624, 0.252, 0.6654, 0.2106, 0.6654, 0.1693, 0.624, 0.2106, 0.5827, 0.2106, 0.5827, 0.252, 0.624, 0.2106, 0.624, 0.1693, 0.624, 0.2106, 0.6654, 0.1693, 0.624, 0.2106, 0.624, 0.1693, 0.5827, 0.2106, 0.5827, 0.1693, 0.5827, 0.2106, 0.624, 0.1693, 0.748, 0.252, 0.748, 0.2106, 0.7067, 0.252, 0.6654, 0.2106, 0.6654, 0.252, 0.7067, 0.2106, 0.7067, 0.2106, 0.7067, 0.252, 0.748, 0.2106, 0.748, 0.2106, 0.748, 0.1693, 0.7067, 0.2106, 0.7067, 0.2106, 0.7067, 0.1693, 0.6654, 0.2106, 0.6654, 0.1693, 0.6654, 0.2106, 0.7067, 0.1693, 0.7067, 0.1693, 0.7067, 0.2106, 0.748, 0.1693, 0.7067, 0.252, 0.7067, 0.2106, 0.6654, 0.252, 0.5413, 0.1693, 0.5413, 0.1279, 0.5, 0.1693, 0.5827, 0.1693, 0.5827, 0.1279, 0.5413, 0.1693, 0.5413, 0.1279, 0.5413, 0.1693, 0.5827, 0.1279, 0.5, 0.1279, 0.5, 0.1693, 0.5413, 0.1279, 0.5827, 0.08659, 0.5413, 0.1279, 0.5827, 0.1279, 0.5, 0.08659, 0.5413, 0.1279, 0.5827, 0.08659, 0.5, 0.1279, 0.5413, 0.1279, 0.5, 0.08659, 0.6654, 0.1693, 0.6654, 0.1279, 0.624, 0.1693, 0.5827, 0.1279, 0.5827, 0.1693, 0.624, 0.1279, 0.624, 0.1693, 0.624, 0.1279, 0.5827, 0.1693, 0.624, 0.1279, 0.624, 0.1693, 0.6654, 0.1279, 0.6654, 0.08659, 0.624, 0.1279, 0.6654, 0.1279, 0.5827, 0.08659, 0.624, 0.1279, 0.6654, 0.08659, 0.5827, 0.1279, 0.624, 0.1279, 0.5827, 0.08659, 0.748, 0.1693, 0.748, 0.1279, 0.7067, 0.1693, 0.748, 0.08659, 0.7067, 0.1279, 0.748, 0.1279, 0.7067, 0.1279, 0.7067, 0.1693, 0.748, 0.1279, 0.6654, 0.1279, 0.6654, 0.1693, 0.7067, 0.1279, 0.7067, 0.1693, 0.7067, 0.1279, 0.6654, 0.1693, 0.6654, 0.08659, 0.7067, 0.1279, 0.748, 0.08659, 0.6654, 0.1279, 0.7067, 0.1279, 0.6654, 0.08659, 0.5827, 0.08659, 0.5827, 0.003906, 0.5, 0.08659, 0.5, 0.003906, 0.5, 0.08659, 0.5827, 0.003906, 0.6654, 0.08659, 0.6654, 0.003906, 0.5827, 0.08659, 0.5827, 0.003906, 0.5827, 0.08659, 0.6654, 0.003906, 0.748, 0.08659, 0.748, 0.003906, 0.6654, 0.08659, 0.6654, 0.003906, 0.6654, 0.08659, 0.748, 0.003906, 0.748, 0.2106, 0.748, 0.252, 0.7894, 0.2106, 0.7894, 0.2106, 0.7894, 0.252, 0.8307, 0.2106, 0.7894, 0.252, 0.7894, 0.2106, 0.748, 0.252, 0.8307, 0.252, 0.8307, 0.2106, 0.7894, 0.252, 0.7894, 0.2106, 0.7894, 0.1693, 0.748, 0.2106, 0.7894, 0.1693, 0.7894, 0.2106, 0.8307, 0.1693, 0.8307, 0.2106, 0.8307, 0.1693, 0.7894, 0.2106, 0.748, 0.1693, 0.748, 0.2106, 0.7894, 0.1693, 0.8721, 0.252, 0.8721, 0.2106, 0.8307, 0.252, 0.8721, 0.2106, 0.8721, 0.252, 0.9134, 0.252, 0.8307, 0.1693, 0.8307, 0.2106, 0.8721, 0.1693, 0.8721, 0.2106, 0.9134, 0.252, 0.9134, 0.1693, 0.9134, 0.1693, 0.8721, 0.1693, 0.8721, 0.2106, 0.8307, 0.2106, 0.8307, 0.252, 0.8721, 0.2106, 0.8721, 0.2106, 0.8721, 0.1693, 0.8307, 0.2106, 0.9961, 0.252, 0.9961, 0.1693, 0.9134, 0.252, 0.9134, 0.1693, 0.9134, 0.252, 0.9961, 0.1693, 0.7894, 0.1279, 0.8307, 0.1279, 0.8307, 0.08659, 0.7894, 0.1279, 0.8307, 0.08659, 0.748, 0.08659, 0.748, 0.1279, 0.7894, 0.1279, 0.748, 0.08659, 0.748, 0.1279, 0.748, 0.1693, 0.7894, 0.1279, 0.7894, 0.1693, 0.7894, 0.1279, 0.748, 0.1693, 0.7894, 0.1279, 0.7894, 0.1693, 0.8307, 0.1279, 0.8307, 0.1693, 0.8307, 0.1279, 0.7894, 0.1693, 0.8307, 0.08659, 0.8307, 0.1279, 0.8721, 0.1279, 0.8307, 0.1279, 0.8307, 0.1693, 0.8721, 0.1279, 0.8721, 0.1693, 0.8721, 0.1279, 0.8307, 0.1693, 0.8721, 0.1279, 0.8721, 0.1693, 0.9134, 0.1693, 0.8721, 0.1279, 0.9134, 0.1693, 0.9134, 0.08659, 0.8721, 0.1279, 0.9134, 0.08659, 0.8307, 0.08659, 0.9961, 0.1693, 0.9961, 0.08659, 0.9134, 0.1693, 0.9134, 0.08659, 0.9134, 0.1693, 0.9961, 0.08659, 0.8307, 0.08659, 0.8307, 0.003906, 0.748, 0.08659, 0.748, 0.003906, 0.748, 0.08659, 0.8307, 0.003906, 0.9134, 0.08659, 0.9134, 0.003906, 0.8307, 0.08659, 0.8307, 0.003906, 0.8307, 0.08659, 0.9134, 0.003906, 0.9961, 0.08659, 0.9961, 0.003906, 0.9134, 0.08659, 0.9134, 0.003906, 0.9134, 0.08659, 0.9961, 0.003906])
me_fill_empt_00_mesh.materials.append(mat_fill_empt_00)
me_fill_empt_00_mesh.update()

# ---- objects
ob_fill_empt_00 = bpy.data.objects.new('fill_empt_00', me_fill_empt_00_mesh)

# ---- transforms, parenting, visibility, modifiers, constraints
ob_fill_empt_00.location = (0.0, 0.0, 0.0)

# ---- collection membership
col_fill_empt_00_col.objects.link(ob_fill_empt_00)

# ---- scene / render settings (as saved in the file)
scene.frame_start = 1; scene.frame_end = 250; scene.frame_set(1)
scene.render.engine = 'CYCLES'
scene.cycles.samples = 1024
bpy.context.view_layer.update()

# ---- added for rendering (the .blend has no active camera and no usable light): camera, sun
cam_auto = bpy.data.cameras.new('AutoCamera')
cam_auto.lens = 50.0
cam_auto.sensor_width = 36.0
cam_auto.clip_end = 2297.39
ob_auto_camera = bpy.data.objects.new('AutoCamera', cam_auto)
scene.collection.objects.link(ob_auto_camera)
ob_auto_camera.location = (180.906, -107.087, 2945.55)
ob_auto_camera.rotation_euler = (1.09748, -7.21219e-08, 0.694738)
scene.camera = ob_auto_camera
light_auto_sun = bpy.data.lights.new('AutoSun', 'SUN')
light_auto_sun.energy = 3.0
light_auto_sun.angle = 0.0523599
ob_auto_sun = bpy.data.objects.new('AutoSun', light_auto_sun)
scene.collection.objects.link(ob_auto_sun)
ob_auto_sun.rotation_euler = (0.872665, 0.174533, 0.523599)
bpy.context.view_layer.update()
